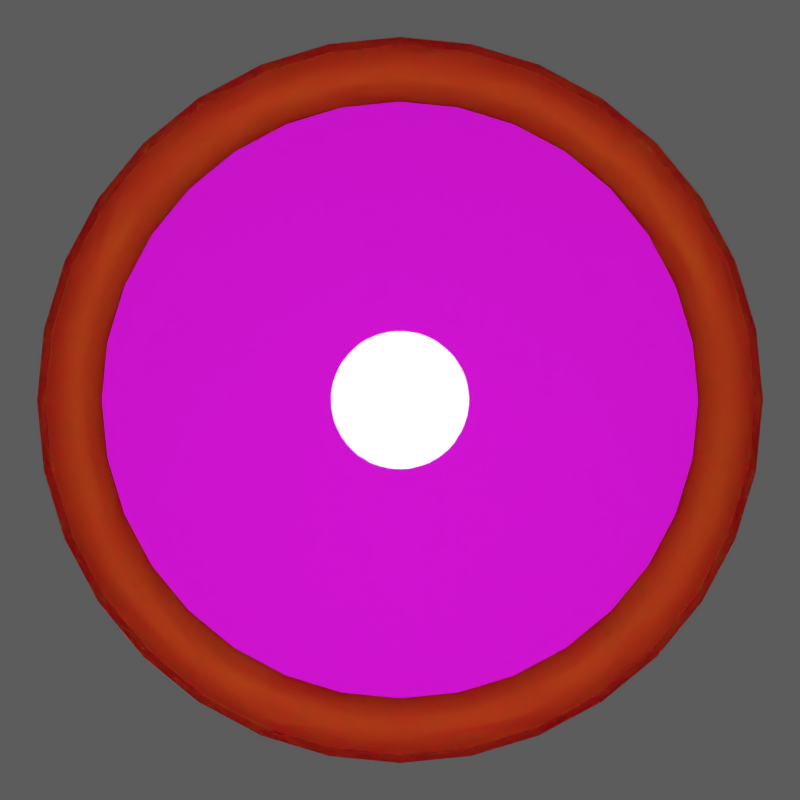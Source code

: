 # Source: emblem_texture_gen.blend  (saved by Blender 2.79.0; exported with 4.5.12 LTS)
import bpy
from mathutils import Matrix  # noqa: F401  (used for matrix-valued properties, if any)

bpy.ops.wm.read_factory_settings(use_empty=True)
scene = bpy.context.scene
scene.name = 'Scene'

# ---- collections
col_collection_1 = bpy.data.collections.new('Collection 1'); scene.collection.children.link(col_collection_1)

# ---- images (referenced by path relative to the original .blend; pixels are not part of the script)
import os
ASSET_DIR = os.environ.get("B2B_ASSET_DIR", "")  # directory of the original .blend (textures are referenced by path, not embedded)
HERE = os.path.dirname(os.path.abspath(__file__))  # packed textures are extracted next to this script under _unpacked/

def load_image(name, relpath, width, height, colorspace="sRGB"):
    """Load a texture the original file referenced (path relative to the .blend, or extracted next to this script)."""
    p = next((c for c in (os.path.join(HERE, relpath), os.path.join(ASSET_DIR, relpath)) if relpath and os.path.exists(c)), "")
    if p:
        img = bpy.data.images.load(p, check_existing=True)
        img.name = name
    else:  # same state as the original file: an image datablock whose file is absent (Cycles renders it pink)
        img = bpy.data.images.new(name, width, height)
        img.source = "FILE"
        img.filepath = "//" + (relpath or name)
    img.colorspace_settings.name = colorspace
    return img
img_tlaxcallan_jpg = load_image('Tlaxcallan.jpg', 'glifo Tlaxcallan.jpg', 1024, 1024, 'sRGB')

# ---- materials (node trees are filled in below, after node groups)
mat_emblem = bpy.data.materials.new('emblem')
mat_emblem.alpha_threshold = 0.0
mat_emblem.roughness = 0.5
mat_emblem.line_color = (0.0, 0.0, 0.0, 1.0)
mat_metal = bpy.data.materials.new('metal')
mat_metal.alpha_threshold = 0.0
mat_metal.roughness = 0.5

# ---- node groups
ng_auto_smooth = bpy.data.node_groups.new('Auto Smooth', 'GeometryNodeTree')
_s = ng_auto_smooth.interface.new_socket(name='Geometry', in_out='OUTPUT', socket_type='NodeSocketGeometry')
_s = ng_auto_smooth.interface.new_socket(name='Geometry', in_out='INPUT', socket_type='NodeSocketGeometry')
_s = ng_auto_smooth.interface.new_socket(name='Angle', in_out='INPUT', socket_type='NodeSocketFloat')
_s.subtype = 'ANGLE'
_s.min_value = 0.0
_s.max_value = 3.142
ng_auto_smooth.is_modifier = True
_N = ng_auto_smooth.nodes; _L = ng_auto_smooth.links
n0 = _N.new('NodeGroupOutput'); n0.name = 'Group Output'; n0.location = (480, -100)
n1 = _N.new('NodeGroupInput'); n1.name = 'Group Input'; n1.location = (-420, -300)
n2 = _N.new('NodeGroupInput'); n2.name = 'Group Input.001'; n2.location = (-60, -100)
n3 = _N.new('GeometryNodeSetShadeSmooth'); n3.name = 'Set Shade Smooth'; n3.location = (120, -100)
n3.domain = 'EDGE'
n4 = _N.new('GeometryNodeSetShadeSmooth'); n4.name = 'Set Shade Smooth.001'; n4.location = (300, -100)
n5 = _N.new('GeometryNodeInputMeshEdgeAngle'); n5.name = 'Edge Angle'; n5.location = (-420, -220)
n6 = _N.new('GeometryNodeInputEdgeSmooth'); n6.name = 'Is Edge Smooth'; n6.location = (-60, -160)
n7 = _N.new('GeometryNodeInputShadeSmooth'); n7.name = 'Is Face Smooth'; n7.location = (-240, -340)
n8 = _N.new('FunctionNodeBooleanMath'); n8.name = 'Boolean Math'; n8.location = (-60, -220)
n9 = _N.new('FunctionNodeCompare'); n9.name = 'Compare'; n9.location = (-240, -180)
n9.operation = 'LESS_EQUAL'
_L.new(n5.outputs[0], n9.inputs[0])
_L.new(n4.outputs[0], n0.inputs[0])
_L.new(n1.outputs[1], n9.inputs[1])
_L.new(n9.outputs[0], n8.inputs[0])
_L.new(n7.outputs[0], n8.inputs[1])
_L.new(n2.outputs[0], n3.inputs[0])
_L.new(n6.outputs[0], n3.inputs[1])
_L.new(n3.outputs[0], n4.inputs[0])
_L.new(n8.outputs[0], n3.inputs[2])
n0.is_active_output = True

# ---- material node trees
mat_emblem.use_nodes = True; mat_emblem.node_tree.nodes.clear()
_N = mat_emblem.node_tree.nodes; _L = mat_emblem.node_tree.links
n0 = _N.new('ShaderNodeOutputMaterial'); n0.name = 'Material Output'; n0.location = (300, 300)
n1 = _N.new('ShaderNodeBsdfPrincipled'); n1.name = 'Principled BSDF'; n1.location = (10, 300)
n1.width = 150
n1.distribution = 'GGX'
n1.subsurface_method = 'BURLEY'
n1.inputs[2].default_value = 0.0
n1.inputs[3].default_value = 1.45
n1.inputs[9].default_value = (1.0, 1.0, 1.0)
n2 = _N.new('ShaderNodeTexImage'); n2.name = 'Image Texture'; n2.location = (-433, 261)
n2.width = 140
n2.image = img_tlaxcallan_jpg
_L.new(n1.outputs[0], n0.inputs[0])
_L.new(n2.outputs[0], n1.inputs[0])
n0.is_active_output = True
mat_metal.use_nodes = True; mat_metal.node_tree.nodes.clear()
_N = mat_metal.node_tree.nodes; _L = mat_metal.node_tree.links
n0 = _N.new('ShaderNodeOutputMaterial'); n0.name = 'Material Output'; n0.location = (300, 300)
n1 = _N.new('ShaderNodeBsdfRefraction'); n1.name = 'Refraction BSDF'; n1.location = (10, 300)
n1.distribution = 'GGX'
n1.inputs[0].default_value = (0.8, 0.779, 0.1125, 1.0)
n1.inputs[1].default_value = 0.7418
n1.inputs[2].default_value = 0.65
_L.new(n1.outputs[0], n0.inputs[0])
n0.is_active_output = True

# ---- world
world_world = bpy.data.worlds.new('World'); scene.world = world_world
world_world.use_nodes = True; world_world.node_tree.nodes.clear()
_N = world_world.node_tree.nodes; _L = world_world.node_tree.links
n0 = _N.new('ShaderNodeOutputWorld'); n0.name = 'World Output'; n0.location = (300, 300)
n1 = _N.new('ShaderNodeAmbientOcclusion'); n1.name = 'Ambient Occlusion'; n1.location = (10, 300)
n1.samples = 1
n1.inputs[0].default_value = (0.1065, 0.1065, 0.1065, 1.0)
n1.inputs[1].default_value = 0.0
_L.new(n1.outputs[0], n0.inputs[0])
n0.is_active_output = True
world_world.color = (0.05088, 0.05088, 0.05088)
world_world.use_sun_shadow = False
world_world.sun_shadow_jitter_overblur = 0.0
world_world.cycles.sampling_method = 'MANUAL'
world_world.light_settings.ao_factor = 0.6627
world_world.light_settings.distance = 14.3

# ---- cameras
cam_camera_001 = bpy.data.cameras.new('Camera.001')
cam_camera_001.type = 'ORTHO'
cam_camera_001.clip_end = 100.0
cam_camera_001.lens = 35.0
cam_camera_001.sensor_width = 32.0
cam_camera_001.sensor_height = 18.0
cam_camera_001.ortho_scale = 14.4
cam_camera_001.display_size = 2.0
cam_camera_001.dof.focus_distance = 0.0

# ---- lights
light_area = bpy.data.lights.new('Area', 'AREA')
light_area.transmission_factor = 0.0
light_area.energy = 78.54
light_area.shadow_buffer_clip_start = 0.5
light_area.shadow_soft_size = 17.22
light_area.shadow_maximum_resolution = 0.006
light_area.use_absolute_resolution = True
light_area.size = 17.22
light_area.size_y = 0.1
light_hemi_002 = bpy.data.lights.new('Hemi.002', 'SUN')
light_hemi_002.transmission_factor = 0.0
light_hemi_002.angle = 0.1993
light_hemi_002.energy = 0.5
light_hemi_002.shadow_buffer_clip_start = 0.5
light_hemi_002.shadow_soft_size = 0.1
light_hemi_002.shadow_cascade_max_distance = 1000.0
light_hemi_001 = bpy.data.lights.new('Hemi.001', 'SUN')
light_hemi_001.transmission_factor = 0.0
light_hemi_001.angle = 0.1993
light_hemi_001.energy = 0.2
light_hemi_001.shadow_buffer_clip_start = 0.5
light_hemi_001.shadow_soft_size = 0.1
light_hemi_001.shadow_cascade_max_distance = 1000.0
light_hemi = bpy.data.lights.new('Hemi', 'SUN')
light_hemi.transmission_factor = 0.0
light_hemi.angle = 0.1993
light_hemi.energy = 1.0
light_hemi.shadow_buffer_clip_start = 0.5
light_hemi.shadow_soft_size = 0.1
light_hemi.shadow_cascade_max_distance = 1000.0

# ---- meshes
me_circle = bpy.data.meshes.new('Circle')
me_circle.from_pydata([(0.0, 6.534, 0.01831), (-1.275, 6.409, 0.01831), (-2.501, 6.037, 0.01831), (-3.63, 5.433, 0.01831), (-4.621, 4.621, 0.01831), (-5.433, 3.63, 0.01831), (-6.037, 2.501, 0.01831), (-6.409, 1.275, 0.01831), (-6.534, 4.933e-07, 0.01831), (-6.409, -1.275, 0.01831), (-6.037, -2.501, 0.01831), (-5.433, -3.63, 0.01831), (-4.621, -4.621, 0.01831), (-3.63, -5.433, 0.01831), (-2.501, -6.037, 0.01831), (-1.275, -6.409, 0.01831), (2.129e-06, -6.534, 0.01831), (1.275, -6.409, 0.01831), (2.501, -6.037, 0.01831), (3.63, -5.433, 0.01831), (4.621, -4.621, 0.01831), (5.433, -3.63, 0.01831), (6.037, -2.501, 0.01831), (6.409, -1.275, 0.01831), (6.534, 6.31e-06, 0.01831), (6.409, 1.275, 0.01831), (6.037, 2.501, 0.01831), (5.433, 3.63, 0.01831), (4.621, 4.621, 0.01831), (3.63, 5.433, 0.01831), (2.501, 6.037, 0.01831), (1.275, 6.409, 0.01831), (-1.383e-07, 5.37, 0.1972), (-1.048, 5.267, 0.1972), (-2.055, 4.961, 0.1972), (-2.983, 4.465, 0.1972), (-3.797, 3.797, 0.1972), (-4.465, 2.983, 0.1972), (-4.961, 2.055, 0.1972), (-5.267, 1.048, 0.1972), (-5.37, 7.373e-07, 0.1972), (-5.267, -1.048, 0.1972), (-4.961, -2.055, 0.1972), (-4.465, -2.983, 0.1972), (-3.797, -3.797, 0.1972), (-2.983, -4.465, 0.1972), (-2.055, -4.961, 0.1972), (-1.048, -5.267, 0.1972), (1.611e-06, -5.37, 0.1972), (1.048, -5.267, 0.1972), (2.055, -4.961, 0.1972), (2.983, -4.465, 0.1972), (3.797, -3.797, 0.1972), (4.465, -2.983, 0.1972), (4.961, -2.055, 0.1972), (5.267, -1.048, 0.1972), (5.37, 5.517e-06, 0.1972), (5.267, 1.048, 0.1972), (4.961, 2.055, 0.1972), (4.465, 2.983, 0.1972), (3.797, 3.797, 0.1972), (2.983, 4.465, 0.1972), (2.055, 4.961, 0.1972), (1.048, 5.267, 0.1972), (-2.439e-07, 4.271, 0.4645), (-0.8332, 4.189, 0.4645), (-1.634, 3.946, 0.4645), (-2.373, 3.551, 0.4645), (-3.02, 3.02, 0.4645), (-3.551, 2.373, 0.4645), (-3.946, 1.634, 0.4645), (-4.189, 0.8332, 0.4645), (-4.271, 9.899e-07, 0.4645), (-4.189, -0.8332, 0.4645), (-3.946, -1.634, 0.4645), (-3.551, -2.373, 0.4645), (-3.02, -3.02, 0.4645), (-2.373, -3.551, 0.4645), (-1.634, -3.946, 0.4645), (-0.8332, -4.189, 0.4645), (1.148e-06, -4.271, 0.4645), (0.8332, -4.189, 0.4645), (1.634, -3.946, 0.4645), (2.373, -3.551, 0.4645), (3.02, -3.02, 0.4645), (3.551, -2.373, 0.4645), (3.946, -1.634, 0.4645), (4.189, -0.8332, 0.4645), (4.271, 4.792e-06, 0.4645), (4.189, 0.8333, 0.4645), (3.946, 1.634, 0.4645), (3.551, 2.373, 0.4645), (3.02, 3.02, 0.4645), (2.373, 3.551, 0.4645), (1.634, 3.946, 0.4645), (0.8332, 4.189, 0.4645), (-4.486e-07, 2.826, 0.8094), (-0.5513, 2.771, 0.8094), (-1.081, 2.611, 0.8094), (-1.57, 2.349, 0.8094), (-1.998, 1.998, 0.8094), (-2.349, 1.57, 0.8094), (-2.611, 1.081, 0.8094), (-2.771, 0.5513, 0.8094), (-2.826, 1.339e-06, 0.8094), (-2.771, -0.5513, 0.8094), (-2.611, -1.081, 0.8094), (-2.349, -1.57, 0.8094), (-1.998, -1.998, 0.8094), (-1.57, -2.349, 0.8094), (-1.081, -2.611, 0.8094), (-0.5513, -2.771, 0.8094), (4.721e-07, -2.826, 0.8094), (0.5513, -2.771, 0.8094), (1.081, -2.611, 0.8094), (1.57, -2.349, 0.8094), (1.998, -1.998, 0.8094), (2.349, -1.57, 0.8094), (2.611, -1.081, 0.8094), (2.771, -0.5512, 0.8094), (2.826, 3.854e-06, 0.8094), (2.771, 0.5513, 0.8094), (2.611, 1.081, 0.8094), (2.349, 1.57, 0.8094), (1.998, 1.998, 0.8094), (1.57, 2.349, 0.8094), (1.081, 2.611, 0.8094), (0.5512, 2.771, 0.8094), (-5.554e-07, 1.43, 0.9606), (-0.2791, 1.403, 0.9606), (-0.5474, 1.322, 0.9606), (-0.7947, 1.189, 0.9606), (-1.011, 1.011, 0.9606), (-1.189, 0.7947, 0.9606), (-1.322, 0.5474, 0.9606), (-1.403, 0.2791, 0.9606), (-1.43, 1.648e-06, 0.9606), (-1.403, -0.2791, 0.9606), (-1.322, -0.5474, 0.9606), (-1.189, -0.7947, 0.9606), (-1.011, -1.011, 0.9606), (-0.7947, -1.189, 0.9606), (-0.5474, -1.321, 0.9606), (-0.2791, -1.403, 0.9606), (-8.933e-08, -1.43, 0.9606), (0.2791, -1.403, 0.9606), (0.5474, -1.321, 0.9606), (0.7947, -1.189, 0.9606), (1.011, -1.011, 0.9606), (1.189, -0.7947, 0.9606), (1.322, -0.5474, 0.9606), (1.403, -0.2791, 0.9606), (1.43, 2.921e-06, 0.9606), (1.403, 0.2791, 0.9606), (1.321, 0.5474, 0.9606), (1.189, 0.7947, 0.9606), (1.011, 1.011, 0.9606), (0.7947, 1.189, 0.9606), (0.5474, 1.322, 0.9606), (0.2791, 1.403, 0.9606), (-7.335e-07, 2.009e-06, 0.9606), (-1.232, 6.192, 0.2856), (-3.389e-08, 6.314, 0.2856), (-2.416, 5.833, 0.2856), (-3.508, 5.25, 0.2856), (-4.464, 4.464, 0.2856), (-5.25, 3.508, 0.2856), (-5.833, 2.416, 0.2856), (-6.192, 1.232, 0.2856), (-6.314, 5.504e-07, 0.2856), (-6.192, -1.232, 0.2856), (-5.833, -2.416, 0.2856), (-5.25, -3.508, 0.2856), (-4.464, -4.464, 0.2856), (-3.508, -5.25, 0.2856), (-2.416, -5.833, 0.2856), (-1.232, -6.192, 0.2856), (2.023e-06, -6.314, 0.2856), (1.232, -6.192, 0.2856), (2.416, -5.833, 0.2856), (3.508, -5.25, 0.2856), (4.464, -4.464, 0.2856), (5.25, -3.508, 0.2856), (5.833, -2.416, 0.2856), (6.192, -1.232, 0.2856), (6.314, 6.17e-06, 0.2856), (6.192, 1.232, 0.2856), (5.833, 2.416, 0.2856), (5.25, 3.508, 0.2856), (4.464, 4.464, 0.2856), (3.508, 5.25, 0.2856), (2.416, 5.833, 0.2856), (1.232, 6.192, 0.2856), (-1.15, 5.779, 0.4336), (-1.101, 5.536, 0.3866), (-1.093e-07, 5.645, 0.3866), (-8.056e-08, 5.892, 0.4336), (-2.255, 5.444, 0.4336), (-2.16, 5.215, 0.3866), (-3.274, 4.899, 0.4336), (-3.136, 4.694, 0.3866), (-4.166, 4.166, 0.4336), (-3.992, 3.992, 0.3866), (-4.899, 3.274, 0.4336), (-4.694, 3.136, 0.3866), (-5.444, 2.255, 0.4336), (-5.215, 2.16, 0.3866), (-5.779, 1.15, 0.4336), (-5.536, 1.101, 0.3866), (-5.892, 6.154e-07, 0.4336), (-5.645, 6.69e-07, 0.3866), (-5.779, -1.15, 0.4336), (-5.536, -1.101, 0.3866), (-5.444, -2.255, 0.4336), (-5.215, -2.16, 0.3866), (-4.899, -3.274, 0.4336), (-4.694, -3.136, 0.3866), (-4.166, -4.166, 0.4336), (-3.992, -3.992, 0.3866), (-3.274, -4.899, 0.4336), (-3.136, -4.694, 0.3866), (-2.255, -5.444, 0.4336), (-2.16, -5.215, 0.3866), (-1.15, -5.779, 0.4336), (-1.101, -5.536, 0.3866), (1.839e-06, -5.892, 0.4336), (1.73e-06, -5.645, 0.3866), (1.15, -5.779, 0.4336), (1.101, -5.536, 0.3866), (2.255, -5.444, 0.4336), (2.16, -5.215, 0.3866), (3.274, -4.899, 0.4336), (3.136, -4.694, 0.3866), (4.166, -4.166, 0.4336), (3.992, -3.992, 0.3866), (4.899, -3.274, 0.4336), (4.694, -3.136, 0.3866), (5.444, -2.255, 0.4336), (5.215, -2.16, 0.3866), (5.779, -1.15, 0.4336), (5.536, -1.101, 0.3866), (5.892, 5.86e-06, 0.4336), (5.645, 5.694e-06, 0.3866), (5.779, 1.15, 0.4336), (5.536, 1.101, 0.3866), (5.444, 2.255, 0.4336), (5.215, 2.16, 0.3866), (4.899, 3.274, 0.4336), (4.694, 3.136, 0.3866), (4.166, 4.166, 0.4336), (3.992, 3.992, 0.3866), (3.274, 4.899, 0.4336), (3.136, 4.694, 0.3866), (2.255, 5.444, 0.4336), (2.16, 5.215, 0.3866), (1.15, 5.779, 0.4336), (1.101, 5.536, 0.3866), (-1.113, 5.596, 0.01831), (-1.138e-07, 5.706, 0.01831), (-2.184, 5.272, 0.01831), (-3.17, 4.744, 0.01831), (-4.035, 4.035, 0.01831), (-4.744, 3.17, 0.01831), (-5.272, 2.184, 0.01831), (-5.596, 1.113, 0.01831), (-5.706, 7.028e-07, 0.01831), (-5.596, -1.113, 0.01831), (-5.272, -2.184, 0.01831), (-4.744, -3.17, 0.01831), (-4.035, -4.035, 0.01831), (-3.17, -4.744, 0.01831), (-2.184, -5.272, 0.01831), (-1.113, -5.596, 0.01831), (1.745e-06, -5.706, 0.01831), (1.113, -5.596, 0.01831), (2.184, -5.272, 0.01831), (3.17, -4.744, 0.01831), (4.035, -4.035, 0.01831), (4.744, -3.17, 0.01831), (5.272, -2.184, 0.01831), (5.596, -1.113, 0.01831), (5.706, 5.782e-06, 0.01831), (5.596, 1.113, 0.01831), (5.272, 2.184, 0.01831), (4.744, 3.17, 0.01831), (4.035, 4.035, 0.01831), (3.17, 4.744, 0.01831), (2.184, 5.272, 0.01831), (1.113, 5.596, 0.01831), (-0.9426, 4.739, 0.01831), (-1.689e-07, 4.832, 0.01831), (-1.849, 4.464, 0.01831), (-2.684, 4.017, 0.01831), (-3.416, 3.416, 0.01831), (-4.017, 2.684, 0.01831), (-4.464, 1.849, 0.01831), (-4.739, 0.9426, 0.01831), (-4.832, 8.966e-07, 0.01831), (-4.739, -0.9426, 0.01831), (-4.464, -1.849, 0.01831), (-4.017, -2.684, 0.01831), (-3.416, -3.416, 0.01831), (-2.684, -4.017, 0.01831), (-1.849, -4.464, 0.01831), (-0.9426, -4.739, 0.01831), (1.405e-06, -4.832, 0.01831), (0.9426, -4.739, 0.01831), (1.849, -4.464, 0.01831), (2.684, -4.017, 0.01831), (3.416, -3.416, 0.01831), (4.017, -2.684, 0.01831), (4.464, -1.849, 0.01831), (4.739, -0.9426, 0.01831), (4.832, 5.197e-06, 0.01831), (4.739, 0.9426, 0.01831), (4.464, 1.849, 0.01831), (4.017, 2.684, 0.01831), (3.416, 3.416, 0.01831), (2.684, 4.017, 0.01831), (1.849, 4.464, 0.01831), (0.9426, 4.739, 0.01831), (-0.753, 3.785, 0.01831), (-2.563e-07, 3.86, 0.01831), (-1.477, 3.566, 0.01831), (-2.144, 3.209, 0.01831), (-2.729, 2.729, 0.01831), (-3.209, 2.144, 0.01831), (-3.566, 1.477, 0.01831), (-3.785, 0.753, 0.01831), (-3.86, 1.112e-06, 0.01831), (-3.785, -0.753, 0.01831), (-3.566, -1.477, 0.01831), (-3.209, -2.144, 0.01831), (-2.729, -2.729, 0.01831), (-2.144, -3.209, 0.01831), (-1.477, -3.566, 0.01831), (-0.753, -3.785, 0.01831), (1.001e-06, -3.86, 0.01831), (0.753, -3.785, 0.01831), (1.477, -3.566, 0.01831), (2.144, -3.209, 0.01831), (2.729, -2.729, 0.01831), (3.209, -2.144, 0.01831), (3.566, -1.477, 0.01831), (3.785, -0.753, 0.01831), (3.86, 4.547e-06, 0.01831), (3.785, 0.753, 0.01831), (3.566, 1.477, 0.01831), (3.209, 2.144, 0.01831), (2.729, 2.729, 0.01831), (2.144, 3.209, 0.01831), (1.477, 3.566, 0.01831), (0.753, 3.785, 0.01831), (-0.5587, 2.809, 0.01831), (-3.963e-07, 2.864, 0.01831), (-1.096, 2.646, 0.01831), (-1.591, 2.381, 0.01831), (-2.025, 2.025, 0.01831), (-2.381, 1.591, 0.01831), (-2.646, 1.096, 0.01831), (-2.809, 0.5587, 0.01831), (-2.864, 1.365e-06, 0.01831), (-2.809, -0.5587, 0.01831), (-2.646, -1.096, 0.01831), (-2.381, -1.591, 0.01831), (-2.025, -2.025, 0.01831), (-1.591, -2.381, 0.01831), (-1.096, -2.646, 0.01831), (-0.5587, -2.809, 0.01831), (5.368e-07, -2.864, 0.01831), (0.5587, -2.809, 0.01831), (1.096, -2.646, 0.01831), (1.591, -2.381, 0.01831), (2.025, -2.025, 0.01831), (2.381, -1.591, 0.01831), (2.646, -1.096, 0.01831), (2.809, -0.5587, 0.01831), (2.864, 3.914e-06, 0.01831), (2.809, 0.5587, 0.01831), (2.646, 1.096, 0.01831), (2.381, 1.591, 0.01831), (2.025, 2.025, 0.01831), (1.591, 2.381, 0.01831), (1.096, 2.646, 0.01831), (0.5587, 2.809, 0.01831), (-0.3338, 1.678, 0.01831), (-5.052e-07, 1.711, 0.01831), (-0.6548, 1.581, 0.01831), (-0.9507, 1.423, 0.01831), (-1.21, 1.21, 0.01831), (-1.423, 0.9507, 0.01831), (-1.581, 0.6548, 0.01831), (-1.678, 0.3338, 0.01831), (-1.711, 1.658e-06, 0.01831), (-1.678, -0.3338, 0.01831), (-1.581, -0.6548, 0.01831), (-1.423, -0.9507, 0.01831), (-1.21, -1.21, 0.01831), (-0.9507, -1.423, 0.01831), (-0.6548, -1.581, 0.01831), (-0.3338, -1.678, 0.01831), (5.237e-08, -1.711, 0.01831), (0.3338, -1.678, 0.01831), (0.6548, -1.581, 0.01831), (0.9507, -1.423, 0.01831), (1.21, -1.21, 0.01831), (1.423, -0.9507, 0.01831), (1.581, -0.6548, 0.01831), (1.678, -0.3338, 0.01831), (1.711, 3.181e-06, 0.01831), (1.678, 0.3338, 0.01831), (1.581, 0.6548, 0.01831), (1.423, 0.9507, 0.01831), (1.21, 1.21, 0.01831), (0.9507, 1.423, 0.01831), (0.6548, 1.581, 0.01831), (0.3338, 1.678, 0.01831), (-0.1768, 0.8887, 0.01831), (-6.097e-07, 0.9061, 0.01831), (-0.3468, 0.8371, 0.01831), (-0.5034, 0.7534, 0.01831), (-0.6407, 0.6407, 0.01831), (-0.7534, 0.5034, 0.01831), (-0.8371, 0.3468, 0.01831), (-0.8887, 0.1768, 0.01831), (-0.9061, 1.881e-06, 0.01831), (-0.8887, -0.1768, 0.01831), (-0.8371, -0.3468, 0.01831), (-0.7534, -0.5034, 0.01831), (-0.6407, -0.6407, 0.01831), (-0.5034, -0.7534, 0.01831), (-0.3468, -0.8371, 0.01831), (-0.1768, -0.8887, 0.01831), (-3.145e-07, -0.9061, 0.01831), (0.1768, -0.8887, 0.01831), (0.3468, -0.8371, 0.01831), (0.5034, -0.7534, 0.01831), (0.6407, -0.6407, 0.01831), (0.7534, -0.5034, 0.01831), (0.8371, -0.3468, 0.01831), (0.8887, -0.1768, 0.01831), (0.9061, 2.687e-06, 0.01831), (0.8887, 0.1768, 0.01831), (0.8371, 0.3468, 0.01831), (0.7534, 0.5034, 0.01831), (0.6407, 0.6407, 0.01831), (0.5034, 0.7534, 0.01831), (0.3468, 0.8371, 0.01831), (0.1768, 0.8887, 0.01831), (-0.0734, 0.369, 0.01831), (-6.341e-07, 0.3763, 0.01831), (-0.144, 0.3476, 0.01831), (-0.209, 0.3128, 0.01831), (-0.2661, 0.2661, 0.01831), (-0.3128, 0.209, 0.01831), (-0.3476, 0.144, 0.01831), (-0.369, 0.07341, 0.01831), (-0.3763, 2.016e-06, 0.01831), (-0.369, -0.0734, 0.01831), (-0.3476, -0.144, 0.01831), (-0.3128, -0.209, 0.01831), (-0.2661, -0.266, 0.01831), (-0.209, -0.3128, 0.01831), (-0.144, -0.3476, 0.01831), (-0.0734, -0.369, 0.01831), (-5.115e-07, -0.3763, 0.01831), (0.0734, -0.369, 0.01831), (0.144, -0.3476, 0.01831), (0.209, -0.3128, 0.01831), (0.2661, -0.266, 0.01831), (0.3128, -0.209, 0.01831), (0.3476, -0.144, 0.01831), (0.369, -0.0734, 0.01831), (0.3763, 2.351e-06, 0.01831), (0.369, 0.07341, 0.01831), (0.3476, 0.144, 0.01831), (0.3128, 0.209, 0.01831), (0.2661, 0.2661, 0.01831), (0.209, 0.3128, 0.01831), (0.144, 0.3476, 0.01831), (0.0734, 0.369, 0.01831)], [], [(191, 253, 251, 190), (8, 9, 170, 169), (164, 199, 197, 163), (190, 251, 249, 189), (7, 8, 169, 168), (163, 197, 193, 161), (189, 249, 247, 188), (6, 7, 168, 167), (161, 193, 196, 162), (188, 247, 245, 187), (5, 6, 167, 166), (31, 0, 162, 192), (187, 245, 243, 186), (4, 5, 166, 165), (30, 31, 192, 191), (186, 243, 241, 185), (3, 4, 165, 164), (29, 30, 191, 190), (185, 241, 239, 184), (2, 3, 164, 163), (28, 29, 190, 189), (184, 239, 237, 183), (1, 2, 163, 161), (27, 28, 189, 188), (183, 237, 235, 182), (0, 1, 161, 162), (26, 27, 188, 187), (182, 235, 233, 181), (25, 26, 187, 186), (181, 233, 231, 180), (24, 25, 186, 185), (180, 231, 229, 179), (57, 58, 90, 89), (44, 45, 77, 76), (58, 59, 91, 90), (45, 46, 78, 77), (32, 33, 65, 64), (59, 60, 92, 91), (46, 47, 79, 78), (33, 34, 66, 65), (60, 61, 93, 92), (47, 48, 80, 79), (34, 35, 67, 66), (61, 62, 94, 93), (48, 49, 81, 80), (35, 36, 68, 67), (62, 63, 95, 94), (49, 50, 82, 81), (36, 37, 69, 68), (63, 32, 64, 95), (50, 51, 83, 82), (37, 38, 70, 69), (51, 52, 84, 83), (38, 39, 71, 70), (52, 53, 85, 84), (39, 40, 72, 71), (53, 54, 86, 85), (40, 41, 73, 72), (54, 55, 87, 86), (41, 42, 74, 73), (55, 56, 88, 87), (42, 43, 75, 74), (56, 57, 89, 88), (43, 44, 76, 75), (65, 66, 98, 97), (92, 93, 125, 124), (79, 80, 112, 111), (66, 67, 99, 98), (93, 94, 126, 125), (80, 81, 113, 112), (67, 68, 100, 99), (94, 95, 127, 126), (81, 82, 114, 113), (68, 69, 101, 100), (95, 64, 96, 127), (82, 83, 115, 114), (69, 70, 102, 101), (83, 84, 116, 115), (70, 71, 103, 102), (84, 85, 117, 116), (71, 72, 104, 103), (85, 86, 118, 117), (72, 73, 105, 104), (86, 87, 119, 118), (73, 74, 106, 105), (87, 88, 120, 119), (74, 75, 107, 106), (88, 89, 121, 120), (75, 76, 108, 107), (89, 90, 122, 121), (76, 77, 109, 108), (90, 91, 123, 122), (77, 78, 110, 109), (64, 65, 97, 96), (91, 92, 124, 123), (78, 79, 111, 110), (100, 101, 133, 132), (127, 96, 128, 159), (114, 115, 147, 146), (101, 102, 134, 133), (115, 116, 148, 147), (102, 103, 135, 134), (116, 117, 149, 148), (103, 104, 136, 135), (117, 118, 150, 149), (104, 105, 137, 136), (118, 119, 151, 150), (105, 106, 138, 137), (119, 120, 152, 151), (106, 107, 139, 138), (120, 121, 153, 152), (107, 108, 140, 139), (121, 122, 154, 153), (108, 109, 141, 140), (122, 123, 155, 154), (109, 110, 142, 141), (96, 97, 129, 128), (123, 124, 156, 155), (110, 111, 143, 142), (97, 98, 130, 129), (124, 125, 157, 156), (111, 112, 144, 143), (98, 99, 131, 130), (125, 126, 158, 157), (112, 113, 145, 144), (99, 100, 132, 131), (126, 127, 159, 158), (113, 114, 146, 145), (135, 136, 160), (149, 150, 160), (136, 137, 160), (150, 151, 160), (137, 138, 160), (151, 152, 160), (138, 139, 160), (152, 153, 160), (139, 140, 160), (153, 154, 160), (140, 141, 160), (154, 155, 160), (141, 142, 160), (128, 129, 160), (155, 156, 160), (142, 143, 160), (129, 130, 160), (156, 157, 160), (143, 144, 160), (130, 131, 160), (157, 158, 160), (144, 145, 160), (131, 132, 160), (158, 159, 160), (145, 146, 160), (132, 133, 160), (159, 128, 160), (146, 147, 160), (133, 134, 160), (147, 148, 160), (134, 135, 160), (148, 149, 160), (51, 50, 230, 232), (38, 37, 204, 206), (35, 34, 198, 200), (52, 51, 232, 234), (39, 38, 206, 208), (53, 52, 234, 236), (40, 39, 208, 210), (54, 53, 236, 238), (41, 40, 210, 212), (55, 54, 238, 240), (42, 41, 212, 214), (56, 55, 240, 242), (43, 42, 214, 216), (57, 56, 242, 244), (44, 43, 216, 218), (58, 57, 244, 246), (45, 44, 218, 220), (59, 58, 246, 248), (46, 45, 220, 222), (60, 59, 248, 250), (47, 46, 222, 224), (34, 33, 194, 198), (61, 60, 250, 252), (48, 47, 224, 226), (32, 63, 256, 195), (62, 61, 252, 254), (49, 48, 226, 228), (36, 35, 200, 202), (63, 62, 254, 256), (50, 49, 228, 230), (37, 36, 202, 204), (165, 201, 199, 164), (9, 10, 171, 170), (192, 255, 253, 191), (166, 203, 201, 165), (10, 11, 172, 171), (162, 196, 255, 192), (167, 205, 203, 166), (11, 12, 173, 172), (168, 207, 205, 167), (12, 13, 174, 173), (169, 209, 207, 168), (13, 14, 175, 174), (170, 211, 209, 169), (14, 15, 176, 175), (171, 213, 211, 170), (15, 16, 177, 176), (172, 215, 213, 171), (16, 17, 178, 177), (173, 217, 215, 172), (17, 18, 179, 178), (174, 219, 217, 173), (18, 19, 180, 179), (175, 221, 219, 174), (19, 20, 181, 180), (176, 223, 221, 175), (20, 21, 182, 181), (177, 225, 223, 176), (21, 22, 183, 182), (178, 227, 225, 177), (22, 23, 184, 183), (179, 229, 227, 178), (23, 24, 185, 184), (194, 195, 196, 193), (198, 194, 193, 197), (200, 198, 197, 199), (202, 200, 199, 201), (204, 202, 201, 203), (206, 204, 203, 205), (208, 206, 205, 207), (210, 208, 207, 209), (212, 210, 209, 211), (214, 212, 211, 213), (216, 214, 213, 215), (218, 216, 215, 217), (220, 218, 217, 219), (222, 220, 219, 221), (224, 222, 221, 223), (226, 224, 223, 225), (228, 226, 225, 227), (230, 228, 227, 229), (232, 230, 229, 231), (234, 232, 231, 233), (236, 234, 233, 235), (238, 236, 235, 237), (240, 238, 237, 239), (242, 240, 239, 241), (244, 242, 241, 243), (246, 244, 243, 245), (248, 246, 245, 247), (250, 248, 247, 249), (252, 250, 249, 251), (254, 252, 251, 253), (256, 254, 253, 255), (195, 256, 255, 196), (33, 32, 195, 194), (2, 1, 257, 259), (283, 282, 314, 315), (29, 28, 285, 286), (16, 15, 272, 273), (3, 2, 259, 260), (30, 29, 286, 287), (17, 16, 273, 274), (4, 3, 260, 261), (31, 30, 287, 288), (18, 17, 274, 275), (5, 4, 261, 262), (0, 31, 288, 258), (19, 18, 275, 276), (6, 5, 262, 263), (20, 19, 276, 277), (7, 6, 263, 264), (21, 20, 277, 278), (8, 7, 264, 265), (22, 21, 278, 279), (9, 8, 265, 266), (23, 22, 279, 280), (10, 9, 266, 267), (24, 23, 280, 281), (11, 10, 267, 268), (25, 24, 281, 282), (12, 11, 268, 269), (26, 25, 282, 283), (13, 12, 269, 270), (27, 26, 283, 284), (14, 13, 270, 271), (1, 0, 258, 257), (28, 27, 284, 285), (15, 14, 271, 272), (318, 317, 349, 350), (270, 269, 301, 302), (284, 283, 315, 316), (271, 270, 302, 303), (257, 258, 290, 289), (285, 284, 316, 317), (272, 271, 303, 304), (259, 257, 289, 291), (286, 285, 317, 318), (273, 272, 304, 305), (260, 259, 291, 292), (287, 286, 318, 319), (274, 273, 305, 306), (261, 260, 292, 293), (288, 287, 319, 320), (275, 274, 306, 307), (262, 261, 293, 294), (258, 288, 320, 290), (276, 275, 307, 308), (263, 262, 294, 295), (277, 276, 308, 309), (264, 263, 295, 296), (278, 277, 309, 310), (265, 264, 296, 297), (279, 278, 310, 311), (266, 265, 297, 298), (280, 279, 311, 312), (267, 266, 298, 299), (281, 280, 312, 313), (268, 267, 299, 300), (282, 281, 313, 314), (269, 268, 300, 301), (322, 352, 384, 354), (305, 304, 336, 337), (292, 291, 323, 324), (319, 318, 350, 351), (306, 305, 337, 338), (293, 292, 324, 325), (320, 319, 351, 352), (307, 306, 338, 339), (294, 293, 325, 326), (290, 320, 352, 322), (308, 307, 339, 340), (295, 294, 326, 327), (309, 308, 340, 341), (296, 295, 327, 328), (310, 309, 341, 342), (297, 296, 328, 329), (311, 310, 342, 343), (298, 297, 329, 330), (312, 311, 343, 344), (299, 298, 330, 331), (313, 312, 344, 345), (300, 299, 331, 332), (314, 313, 345, 346), (301, 300, 332, 333), (315, 314, 346, 347), (302, 301, 333, 334), (316, 315, 347, 348), (303, 302, 334, 335), (289, 290, 322, 321), (317, 316, 348, 349), (304, 303, 335, 336), (291, 289, 321, 323), (375, 374, 406, 407), (340, 339, 371, 372), (327, 326, 358, 359), (341, 340, 372, 373), (328, 327, 359, 360), (342, 341, 373, 374), (329, 328, 360, 361), (343, 342, 374, 375), (330, 329, 361, 362), (344, 343, 375, 376), (331, 330, 362, 363), (345, 344, 376, 377), (332, 331, 363, 364), (346, 345, 377, 378), (333, 332, 364, 365), (347, 346, 378, 379), (334, 333, 365, 366), (348, 347, 379, 380), (335, 334, 366, 367), (321, 322, 354, 353), (349, 348, 380, 381), (336, 335, 367, 368), (323, 321, 353, 355), (350, 349, 381, 382), (337, 336, 368, 369), (324, 323, 355, 356), (351, 350, 382, 383), (338, 337, 369, 370), (325, 324, 356, 357), (352, 351, 383, 384), (339, 338, 370, 371), (326, 325, 357, 358), (410, 409, 441, 442), (362, 361, 393, 394), (376, 375, 407, 408), (363, 362, 394, 395), (377, 376, 408, 409), (364, 363, 395, 396), (378, 377, 409, 410), (365, 364, 396, 397), (379, 378, 410, 411), (366, 365, 397, 398), (380, 379, 411, 412), (367, 366, 398, 399), (353, 354, 386, 385), (381, 380, 412, 413), (368, 367, 399, 400), (355, 353, 385, 387), (382, 381, 413, 414), (369, 368, 400, 401), (356, 355, 387, 388), (383, 382, 414, 415), (370, 369, 401, 402), (357, 356, 388, 389), (384, 383, 415, 416), (371, 370, 402, 403), (358, 357, 389, 390), (354, 384, 416, 386), (372, 371, 403, 404), (359, 358, 390, 391), (373, 372, 404, 405), (360, 359, 391, 392), (374, 373, 405, 406), (361, 360, 392, 393), (417, 418, 450, 449), (397, 396, 428, 429), (411, 410, 442, 443), (398, 397, 429, 430), (412, 411, 443, 444), (399, 398, 430, 431), (385, 386, 418, 417), (413, 412, 444, 445), (400, 399, 431, 432), (387, 385, 417, 419), (414, 413, 445, 446), (401, 400, 432, 433), (388, 387, 419, 420), (415, 414, 446, 447), (402, 401, 433, 434), (389, 388, 420, 421), (416, 415, 447, 448), (403, 402, 434, 435), (390, 389, 421, 422), (386, 416, 448, 418), (404, 403, 435, 436), (391, 390, 422, 423), (405, 404, 436, 437), (392, 391, 423, 424), (406, 405, 437, 438), (393, 392, 424, 425), (407, 406, 438, 439), (394, 393, 425, 426), (408, 407, 439, 440), (395, 394, 426, 427), (409, 408, 440, 441), (396, 395, 427, 428), (449, 450, 480, 479, 478, 477, 476, 475, 474, 473, 472, 471, 470, 469, 468, 467, 466, 465, 464, 463, 462, 461, 460, 459, 458, 457, 456, 455, 454, 453, 452, 451), (445, 444, 476, 477), (432, 431, 463, 464), (419, 417, 449, 451), (446, 445, 477, 478), (433, 432, 464, 465), (420, 419, 451, 452), (447, 446, 478, 479), (434, 433, 465, 466), (421, 420, 452, 453), (448, 447, 479, 480), (435, 434, 466, 467), (422, 421, 453, 454), (418, 448, 480, 450), (436, 435, 467, 468), (423, 422, 454, 455), (437, 436, 468, 469), (424, 423, 455, 456), (438, 437, 469, 470), (425, 424, 456, 457), (439, 438, 470, 471), (426, 425, 457, 458), (440, 439, 471, 472), (427, 426, 458, 459), (441, 440, 472, 473), (428, 427, 459, 460), (442, 441, 473, 474), (429, 428, 460, 461), (443, 442, 474, 475), (430, 429, 461, 462), (444, 443, 475, 476), (431, 430, 462, 463)])
me_circle.polygons.foreach_set('use_smooth', [True] * 481)
me_circle.polygons.foreach_set('material_index', [1, 1, 1, 1, 1, 1, 1, 1, 1, 1, 1, 1, 1, 1, 1, 1, 1, 1, 1, 1, 1, 1, 1, 1, 1, 1, 1, 1, 1, 1, 1, 1, 0, 0, 0, 0, 0, 0, 0, 0, 0, 0, 0, 0, 0, 0, 0, 0, 0, 0, 0, 0, 0, 0, 0, 0, 0, 0, 0, 0, 0, 0, 0, 0, 0, 0, 0, 0, 0, 0, 0, 0, 0, 0, 0, 0, 0, 0, 0, 0, 0, 0, 0, 0, 0, 0, 0, 0, 0, 0, 0, 0, 0, 0, 0, 0, 0, 0, 0, 0, 0, 0, 0, 0, 0, 0, 0, 0, 0, 0, 0, 0, 0, 0, 0, 0, 0, 0, 0, 0, 0, 0, 0, 0, 0, 0, 0, 0, 0, 0, 0, 0, 0, 0, 0, 0, 0, 0, 0, 0, 0, 0, 0, 0, 0, 0, 0, 0, 0, 0, 0, 0, 0, 0, 0, 0, 0, 0, 0, 0, 1, 1, 1, 1, 1, 1, 1, 1, 1, 1, 1, 1, 1, 1, 1, 1, 1, 1, 1, 1, 1, 1, 1, 1, 1, 1, 1, 1, 1, 1, 1, 1, 1, 1, 1, 1, 1, 1, 1, 1, 1, 1, 1, 1, 1, 1, 1, 1, 1, 1, 1, 1, 1, 1, 1, 1, 1, 1, 1, 1, 1, 1, 1, 1, 1, 1, 1, 1, 1, 1, 1, 1, 1, 1, 1, 1, 1, 1, 1, 1, 1, 1, 1, 1, 1, 1, 1, 1, 1, 1, 1, 1, 1, 1, 1, 1, 0, 0, 0, 0, 0, 0, 0, 0, 0, 0, 0, 0, 0, 0, 0, 0, 0, 0, 0, 0, 0, 0, 0, 0, 0, 0, 0, 0, 0, 0, 0, 0, 0, 0, 0, 0, 0, 0, 0, 0, 0, 0, 0, 0, 0, 0, 0, 0, 0, 0, 0, 0, 0, 0, 0, 0, 0, 0, 0, 0, 0, 0, 0, 0, 0, 0, 0, 0, 0, 0, 0, 0, 0, 0, 0, 0, 0, 0, 0, 0, 0, 0, 0, 0, 0, 0, 0, 0, 0, 0, 0, 0, 0, 0, 0, 0, 0, 0, 0, 0, 0, 0, 0, 0, 0, 0, 0, 0, 0, 0, 0, 0, 0, 0, 0, 0, 0, 0, 0, 0, 0, 0, 0, 0, 0, 0, 0, 0, 0, 0, 0, 0, 0, 0, 0, 0, 0, 0, 0, 0, 0, 0, 0, 0, 0, 0, 0, 0, 0, 0, 0, 0, 0, 0, 0, 0, 0, 0, 0, 0, 0, 0, 0, 0, 0, 0, 0, 0, 0, 0, 0, 0, 0, 0, 0, 0, 0, 0, 0, 0, 0, 0, 0, 0, 0, 0, 0, 0, 0, 0, 0, 0, 0, 0, 0, 0, 0, 0, 0, 0, 0, 0, 0, 0, 0, 0, 0, 0, 0, 0, 0, 0, 0, 0, 0, 0, 0, 0, 0, 0, 0, 0, 0, 0, 0])
_uv = me_circle.uv_layers.new(name='UVMap')
_uv.uv.foreach_set('vector', [0.6473, 0.8542, 0.6388, 0.837, 0.7015, 0.8087, 0.7138, 0.8242, 0.1088, 0.5536, 0.1164, 0.4891, 0.1226, 0.4902, 0.1152, 0.5536, 0.2862, 0.8242, 0.2985, 0.8087, 0.3612, 0.837, 0.3527, 0.8542, 0.7138, 0.8242, 0.7015, 0.8087, 0.7565, 0.7705, 0.7721, 0.7837, 0.1164, 0.6182, 0.1088, 0.5536, 0.1152, 0.5536, 0.1226, 0.6171, 0.3527, 0.8542, 0.3612, 0.837, 0.4292, 0.8545, 0.4249, 0.8728, 0.7721, 0.7837, 0.7565, 0.7705, 0.8016, 0.7241, 0.82, 0.7344, 0.1386, 0.6802, 0.1164, 0.6182, 0.1226, 0.6171, 0.1445, 0.6782, 0.4249, 0.8728, 0.4292, 0.8545, 0.5, 0.8604, 0.5, 0.879, 0.82, 0.7344, 0.8016, 0.7241, 0.8352, 0.671, 0.8555, 0.6782, 0.1748, 0.7374, 0.1386, 0.6802, 0.1445, 0.6782, 0.18, 0.7344, 0.5763, 0.878, 0.5, 0.8844, 0.5, 0.879, 0.5751, 0.8728, 0.8555, 0.6782, 0.8352, 0.671, 0.8558, 0.6135, 0.8774, 0.6171, 0.2234, 0.7875, 0.1748, 0.7374, 0.18, 0.7344, 0.2279, 0.7837, 0.6497, 0.8592, 0.5763, 0.878, 0.5751, 0.8728, 0.6473, 0.8542, 0.8774, 0.6171, 0.8558, 0.6135, 0.8628, 0.5536, 0.8848, 0.5536, 0.2827, 0.8286, 0.2234, 0.7875, 0.2279, 0.7837, 0.2862, 0.8242, 0.7173, 0.8286, 0.6497, 0.8592, 0.6473, 0.8542, 0.7138, 0.8242, 0.8848, 0.5536, 0.8628, 0.5536, 0.8558, 0.4938, 0.8774, 0.4902, 0.3503, 0.8592, 0.2827, 0.8286, 0.2862, 0.8242, 0.3527, 0.8542, 0.7766, 0.7875, 0.7173, 0.8286, 0.7138, 0.8242, 0.7721, 0.7837, 0.8774, 0.4902, 0.8558, 0.4938, 0.8352, 0.4363, 0.8555, 0.4291, 0.4237, 0.878, 0.3503, 0.8592, 0.3527, 0.8542, 0.4249, 0.8728, 0.8252, 0.7374, 0.7766, 0.7875, 0.7721, 0.7837, 0.82, 0.7344, 0.8555, 0.4291, 0.8352, 0.4363, 0.8016, 0.3832, 0.82, 0.3729, 0.5, 0.8844, 0.4237, 0.878, 0.4249, 0.8728, 0.5, 0.879, 0.8614, 0.6802, 0.8252, 0.7374, 0.82, 0.7344, 0.8555, 0.6782, 0.82, 0.3729, 0.8016, 0.3832, 0.7565, 0.3368, 0.7721, 0.3236, 0.8836, 0.6182, 0.8614, 0.6802, 0.8555, 0.6782, 0.8774, 0.6171, 0.7721, 0.3236, 0.7565, 0.3368, 0.7015, 0.2986, 0.7138, 0.2831, 0.8912, 0.5536, 0.8836, 0.6182, 0.8774, 0.6171, 0.8848, 0.5536, 0.7138, 0.2831, 0.7015, 0.2986, 0.6388, 0.2703, 0.6473, 0.2531, 0.8191, 0.6073, 0.8006, 0.6589, 0.7435, 0.6389, 0.7585, 0.5971, 0.27, 0.3591, 0.3193, 0.3249, 0.3536, 0.3684, 0.3137, 0.3961, 0.8006, 0.6589, 0.7705, 0.7065, 0.7191, 0.6774, 0.7435, 0.6389, 0.3193, 0.3249, 0.3755, 0.2995, 0.3992, 0.3478, 0.3536, 0.3684, 0.5, 0.8287, 0.4365, 0.8234, 0.4486, 0.7722, 0.5, 0.7765, 0.7705, 0.7065, 0.73, 0.7481, 0.6863, 0.7112, 0.7191, 0.6774, 0.3755, 0.2995, 0.4365, 0.2839, 0.4486, 0.3351, 0.3992, 0.3478, 0.4365, 0.8234, 0.3755, 0.8078, 0.3992, 0.7595, 0.4486, 0.7722, 0.73, 0.7481, 0.6807, 0.7824, 0.6464, 0.7389, 0.6863, 0.7112, 0.4365, 0.2839, 0.5, 0.2786, 0.5, 0.3308, 0.4486, 0.3351, 0.3755, 0.8078, 0.3193, 0.7824, 0.3536, 0.7389, 0.3992, 0.7595, 0.6807, 0.7824, 0.6245, 0.8078, 0.6008, 0.7595, 0.6464, 0.7389, 0.5, 0.2786, 0.5635, 0.2839, 0.5514, 0.3351, 0.5, 0.3308, 0.3193, 0.7824, 0.27, 0.7481, 0.3137, 0.7112, 0.3536, 0.7389, 0.6245, 0.8078, 0.5635, 0.8234, 0.5514, 0.7722, 0.6008, 0.7595, 0.5635, 0.2839, 0.6245, 0.2995, 0.6008, 0.3478, 0.5514, 0.3351, 0.27, 0.7481, 0.2295, 0.7065, 0.2809, 0.6774, 0.3137, 0.7112, 0.5635, 0.8234, 0.5, 0.8287, 0.5, 0.7765, 0.5514, 0.7722, 0.6245, 0.2995, 0.6807, 0.3249, 0.6464, 0.3684, 0.6008, 0.3478, 0.2295, 0.7065, 0.1994, 0.6589, 0.2565, 0.6389, 0.2809, 0.6774, 0.6807, 0.3249, 0.73, 0.3591, 0.6863, 0.3961, 0.6464, 0.3684, 0.1994, 0.6589, 0.1809, 0.6073, 0.2415, 0.5971, 0.2565, 0.6389, 0.73, 0.3591, 0.7705, 0.4008, 0.7191, 0.4299, 0.6863, 0.3961, 0.1809, 0.6073, 0.1747, 0.5536, 0.2365, 0.5536, 0.2415, 0.5971, 0.7705, 0.4008, 0.8006, 0.4484, 0.7435, 0.4684, 0.7191, 0.4299, 0.1747, 0.5536, 0.1809, 0.5, 0.2415, 0.5102, 0.2365, 0.5536, 0.8006, 0.4484, 0.8191, 0.5, 0.7585, 0.5102, 0.7435, 0.4684, 0.1809, 0.5, 0.1994, 0.4484, 0.2565, 0.4684, 0.2415, 0.5102, 0.8191, 0.5, 0.8253, 0.5536, 0.7635, 0.5536, 0.7585, 0.5102, 0.1994, 0.4484, 0.2295, 0.4008, 0.2809, 0.4299, 0.2565, 0.4684, 0.8253, 0.5536, 0.8191, 0.6073, 0.7585, 0.5971, 0.7635, 0.5536, 0.2295, 0.4008, 0.27, 0.3591, 0.3137, 0.3961, 0.2809, 0.4299, 0.4486, 0.7722, 0.3992, 0.7595, 0.4317, 0.6931, 0.4652, 0.7017, 0.6863, 0.7112, 0.6464, 0.7389, 0.5992, 0.6792, 0.6263, 0.6604, 0.4486, 0.3351, 0.5, 0.3308, 0.5, 0.4027, 0.4652, 0.4056, 0.3992, 0.7595, 0.3536, 0.7389, 0.4008, 0.6792, 0.4317, 0.6931, 0.6464, 0.7389, 0.6008, 0.7595, 0.5683, 0.6931, 0.5992, 0.6792, 0.5, 0.3308, 0.5514, 0.3351, 0.5348, 0.4056, 0.5, 0.4027, 0.3536, 0.7389, 0.3137, 0.7112, 0.3737, 0.6604, 0.4008, 0.6792, 0.6008, 0.7595, 0.5514, 0.7722, 0.5348, 0.7017, 0.5683, 0.6931, 0.5514, 0.3351, 0.6008, 0.3478, 0.5683, 0.4142, 0.5348, 0.4056, 0.3137, 0.7112, 0.2809, 0.6774, 0.3515, 0.6375, 0.3737, 0.6604, 0.5514, 0.7722, 0.5, 0.7765, 0.5, 0.7046, 0.5348, 0.7017, 0.6008, 0.3478, 0.6464, 0.3684, 0.5992, 0.4281, 0.5683, 0.4142, 0.2809, 0.6774, 0.2565, 0.6389, 0.335, 0.6114, 0.3515, 0.6375, 0.6464, 0.3684, 0.6863, 0.3961, 0.6263, 0.4469, 0.5992, 0.4281, 0.2565, 0.6389, 0.2415, 0.5971, 0.3249, 0.5831, 0.335, 0.6114, 0.6863, 0.3961, 0.7191, 0.4299, 0.6485, 0.4698, 0.6263, 0.4469, 0.2415, 0.5971, 0.2365, 0.5536, 0.3214, 0.5536, 0.3249, 0.5831, 0.7191, 0.4299, 0.7435, 0.4684, 0.665, 0.4959, 0.6485, 0.4698, 0.2365, 0.5536, 0.2415, 0.5102, 0.3249, 0.5242, 0.3214, 0.5536, 0.7435, 0.4684, 0.7585, 0.5102, 0.6751, 0.5242, 0.665, 0.4959, 0.2415, 0.5102, 0.2565, 0.4684, 0.335, 0.4959, 0.3249, 0.5242, 0.7585, 0.5102, 0.7635, 0.5536, 0.6786, 0.5536, 0.6751, 0.5242, 0.2565, 0.4684, 0.2809, 0.4299, 0.3515, 0.4698, 0.335, 0.4959, 0.7635, 0.5536, 0.7585, 0.5971, 0.6751, 0.5831, 0.6786, 0.5536, 0.2809, 0.4299, 0.3137, 0.3961, 0.3737, 0.4469, 0.3515, 0.4698, 0.7585, 0.5971, 0.7435, 0.6389, 0.665, 0.6114, 0.6751, 0.5831, 0.3137, 0.3961, 0.3536, 0.3684, 0.4008, 0.4281, 0.3737, 0.4469, 0.7435, 0.6389, 0.7191, 0.6774, 0.6485, 0.6375, 0.665, 0.6114, 0.3536, 0.3684, 0.3992, 0.3478, 0.4317, 0.4142, 0.4008, 0.4281, 0.5, 0.7765, 0.4486, 0.7722, 0.4652, 0.7017, 0.5, 0.7046, 0.7191, 0.6774, 0.6863, 0.7112, 0.6263, 0.6604, 0.6485, 0.6375, 0.3992, 0.3478, 0.4486, 0.3351, 0.4652, 0.4056, 0.4317, 0.4142, 0.3737, 0.6604, 0.3515, 0.6375, 0.424, 0.5966, 0.4354, 0.6083, 0.5348, 0.7017, 0.5, 0.7046, 0.5, 0.6309, 0.5178, 0.6294, 0.5683, 0.4142, 0.5992, 0.4281, 0.5508, 0.4894, 0.535, 0.4823, 0.3515, 0.6375, 0.335, 0.6114, 0.4156, 0.5832, 0.424, 0.5966, 0.5992, 0.4281, 0.6263, 0.4469, 0.5646, 0.499, 0.5508, 0.4894, 0.335, 0.6114, 0.3249, 0.5831, 0.4104, 0.5687, 0.4156, 0.5832, 0.6263, 0.4469, 0.6485, 0.4698, 0.576, 0.5107, 0.5646, 0.499, 0.3249, 0.5831, 0.3214, 0.5536, 0.4086, 0.5536, 0.4104, 0.5687, 0.6485, 0.4698, 0.665, 0.4959, 0.5844, 0.5241, 0.576, 0.5107, 0.3214, 0.5536, 0.3249, 0.5242, 0.4104, 0.5386, 0.4086, 0.5536, 0.665, 0.4959, 0.6751, 0.5242, 0.5896, 0.5386, 0.5844, 0.5241, 0.3249, 0.5242, 0.335, 0.4959, 0.4156, 0.5241, 0.4104, 0.5386, 0.6751, 0.5242, 0.6786, 0.5536, 0.5914, 0.5536, 0.5896, 0.5386, 0.335, 0.4959, 0.3515, 0.4698, 0.424, 0.5107, 0.4156, 0.5241, 0.6786, 0.5536, 0.6751, 0.5831, 0.5896, 0.5687, 0.5914, 0.5536, 0.3515, 0.4698, 0.3737, 0.4469, 0.4354, 0.499, 0.424, 0.5107, 0.6751, 0.5831, 0.665, 0.6114, 0.5844, 0.5832, 0.5896, 0.5687, 0.3737, 0.4469, 0.4008, 0.4281, 0.4492, 0.4894, 0.4354, 0.499, 0.665, 0.6114, 0.6485, 0.6375, 0.576, 0.5966, 0.5844, 0.5832, 0.4008, 0.4281, 0.4317, 0.4142, 0.465, 0.4823, 0.4492, 0.4894, 0.5, 0.7046, 0.4652, 0.7017, 0.4822, 0.6294, 0.5, 0.6309, 0.6485, 0.6375, 0.6263, 0.6604, 0.5646, 0.6083, 0.576, 0.5966, 0.4317, 0.4142, 0.4652, 0.4056, 0.4822, 0.4779, 0.465, 0.4823, 0.4652, 0.7017, 0.4317, 0.6931, 0.465, 0.625, 0.4822, 0.6294, 0.6263, 0.6604, 0.5992, 0.6792, 0.5508, 0.6179, 0.5646, 0.6083, 0.4652, 0.4056, 0.5, 0.4027, 0.5, 0.4764, 0.4822, 0.4779, 0.4317, 0.6931, 0.4008, 0.6792, 0.4492, 0.6179, 0.465, 0.625, 0.5992, 0.6792, 0.5683, 0.6931, 0.535, 0.625, 0.5508, 0.6179, 0.5, 0.4027, 0.5348, 0.4056, 0.5178, 0.4779, 0.5, 0.4764, 0.4008, 0.6792, 0.3737, 0.6604, 0.4354, 0.6083, 0.4492, 0.6179, 0.5683, 0.6931, 0.5348, 0.7017, 0.5178, 0.6294, 0.535, 0.625, 0.5348, 0.4056, 0.5683, 0.4142, 0.535, 0.4823, 0.5178, 0.4779, 0.4104, 0.5687, 0.4086, 0.5536, 0.5, 0.5536, 0.576, 0.5107, 0.5844, 0.5241, 0.5, 0.5536, 0.4086, 0.5536, 0.4104, 0.5386, 0.5, 0.5536, 0.5844, 0.5241, 0.5896, 0.5386, 0.5, 0.5536, 0.4104, 0.5386, 0.4156, 0.5241, 0.5, 0.5536, 0.5896, 0.5386, 0.5914, 0.5536, 0.5, 0.5536, 0.4156, 0.5241, 0.424, 0.5107, 0.5, 0.5536, 0.5914, 0.5536, 0.5896, 0.5687, 0.5, 0.5536, 0.424, 0.5107, 0.4354, 0.499, 0.5, 0.5536, 0.5896, 0.5687, 0.5844, 0.5832, 0.5, 0.5536, 0.4354, 0.499, 0.4492, 0.4894, 0.5, 0.5536, 0.5844, 0.5832, 0.576, 0.5966, 0.5, 0.5536, 0.4492, 0.4894, 0.465, 0.4823, 0.5, 0.5536, 0.5, 0.6309, 0.4822, 0.6294, 0.5, 0.5536, 0.576, 0.5966, 0.5646, 0.6083, 0.5, 0.5536, 0.465, 0.4823, 0.4822, 0.4779, 0.5, 0.5536, 0.4822, 0.6294, 0.465, 0.625, 0.5, 0.5536, 0.5646, 0.6083, 0.5508, 0.6179, 0.5, 0.5536, 0.4822, 0.4779, 0.5, 0.4764, 0.5, 0.5536, 0.465, 0.625, 0.4492, 0.6179, 0.5, 0.5536, 0.5508, 0.6179, 0.535, 0.625, 0.5, 0.5536, 0.5, 0.4764, 0.5178, 0.4779, 0.5, 0.5536, 0.4492, 0.6179, 0.4354, 0.6083, 0.5, 0.5536, 0.535, 0.625, 0.5178, 0.6294, 0.5, 0.5536, 0.5178, 0.4779, 0.535, 0.4823, 0.5, 0.5536, 0.4354, 0.6083, 0.424, 0.5966, 0.5, 0.5536, 0.5178, 0.6294, 0.5, 0.6309, 0.5, 0.5536, 0.535, 0.4823, 0.5508, 0.4894, 0.5, 0.5536, 0.424, 0.5966, 0.4156, 0.5832, 0.5, 0.5536, 0.5508, 0.4894, 0.5646, 0.499, 0.5, 0.5536, 0.4156, 0.5832, 0.4104, 0.5687, 0.5, 0.5536, 0.5646, 0.499, 0.576, 0.5107, 0.5, 0.5536, 0.6807, 0.3249, 0.6245, 0.2995, 0.6326, 0.283, 0.6925, 0.3101, 0.1994, 0.6589, 0.2295, 0.7065, 0.212, 0.7164, 0.1799, 0.6657, 0.3193, 0.7824, 0.3755, 0.8078, 0.3674, 0.8243, 0.3075, 0.7972, 0.73, 0.3591, 0.6807, 0.3249, 0.6925, 0.3101, 0.745, 0.3465, 0.1809, 0.6073, 0.1994, 0.6589, 0.1799, 0.6657, 0.1602, 0.6108, 0.7705, 0.4008, 0.73, 0.3591, 0.745, 0.3465, 0.788, 0.3909, 0.1747, 0.5536, 0.1809, 0.6073, 0.1602, 0.6108, 0.1536, 0.5536, 0.8006, 0.4484, 0.7705, 0.4008, 0.788, 0.3909, 0.8201, 0.4416, 0.1809, 0.5, 0.1747, 0.5536, 0.1536, 0.5536, 0.1602, 0.4965, 0.8191, 0.5, 0.8006, 0.4484, 0.8201, 0.4416, 0.8398, 0.4965, 0.1994, 0.4484, 0.1809, 0.5, 0.1602, 0.4965, 0.1799, 0.4416, 0.8253, 0.5536, 0.8191, 0.5, 0.8398, 0.4965, 0.8464, 0.5536, 0.2295, 0.4008, 0.1994, 0.4484, 0.1799, 0.4416, 0.212, 0.3909, 0.8191, 0.6073, 0.8253, 0.5536, 0.8464, 0.5536, 0.8398, 0.6108, 0.27, 0.3591, 0.2295, 0.4008, 0.212, 0.3909, 0.255, 0.3465, 0.8006, 0.6589, 0.8191, 0.6073, 0.8398, 0.6108, 0.8201, 0.6657, 0.3193, 0.3249, 0.27, 0.3591, 0.255, 0.3465, 0.3075, 0.3101, 0.7705, 0.7065, 0.8006, 0.6589, 0.8201, 0.6657, 0.788, 0.7164, 0.3755, 0.2995, 0.3193, 0.3249, 0.3075, 0.3101, 0.3674, 0.283, 0.73, 0.7481, 0.7705, 0.7065, 0.788, 0.7164, 0.745, 0.7608, 0.4365, 0.2839, 0.3755, 0.2995, 0.3674, 0.283, 0.4324, 0.2664, 0.3755, 0.8078, 0.4365, 0.8234, 0.4324, 0.8409, 0.3674, 0.8243, 0.6807, 0.7824, 0.73, 0.7481, 0.745, 0.7608, 0.6925, 0.7972, 0.5, 0.2786, 0.4365, 0.2839, 0.4324, 0.2664, 0.5, 0.2607, 0.5, 0.8287, 0.5635, 0.8234, 0.5676, 0.8409, 0.5, 0.8466, 0.6245, 0.8078, 0.6807, 0.7824, 0.6925, 0.7972, 0.6326, 0.8243, 0.5635, 0.2839, 0.5, 0.2786, 0.5, 0.2607, 0.5676, 0.2664, 0.27, 0.7481, 0.3193, 0.7824, 0.3075, 0.7972, 0.255, 0.7608, 0.5635, 0.8234, 0.6245, 0.8078, 0.6326, 0.8243, 0.5676, 0.8409, 0.6245, 0.2995, 0.5635, 0.2839, 0.5676, 0.2664, 0.6326, 0.283, 0.2295, 0.7065, 0.27, 0.7481, 0.255, 0.7608, 0.212, 0.7164, 0.2279, 0.7837, 0.2435, 0.7705, 0.2985, 0.8087, 0.2862, 0.8242, 0.1164, 0.4891, 0.1386, 0.4271, 0.1445, 0.4291, 0.1226, 0.4902, 0.5751, 0.8728, 0.5708, 0.8545, 0.6388, 0.837, 0.6473, 0.8542, 0.18, 0.7344, 0.1984, 0.7241, 0.2435, 0.7705, 0.2279, 0.7837, 0.1386, 0.4271, 0.1748, 0.3699, 0.18, 0.3729, 0.1445, 0.4291, 0.5, 0.879, 0.5, 0.8604, 0.5708, 0.8545, 0.5751, 0.8728, 0.1445, 0.6782, 0.1648, 0.671, 0.1984, 0.7241, 0.18, 0.7344, 0.1748, 0.3699, 0.2234, 0.3198, 0.2279, 0.3236, 0.18, 0.3729, 0.1226, 0.6171, 0.1442, 0.6135, 0.1648, 0.671, 0.1445, 0.6782, 0.2234, 0.3198, 0.2827, 0.2787, 0.2862, 0.2831, 0.2279, 0.3236, 0.1152, 0.5536, 0.1372, 0.5536, 0.1442, 0.6135, 0.1226, 0.6171, 0.2827, 0.2787, 0.3503, 0.2481, 0.3527, 0.2531, 0.2862, 0.2831, 0.1226, 0.4902, 0.1442, 0.4938, 0.1372, 0.5536, 0.1152, 0.5536, 0.3503, 0.2481, 0.4237, 0.2293, 0.4249, 0.2345, 0.3527, 0.2531, 0.1445, 0.4291, 0.1648, 0.4363, 0.1442, 0.4938, 0.1226, 0.4902, 0.4237, 0.2293, 0.5, 0.2229, 0.5, 0.2283, 0.4249, 0.2345, 0.18, 0.3729, 0.1984, 0.3832, 0.1648, 0.4363, 0.1445, 0.4291, 0.5, 0.2229, 0.5763, 0.2293, 0.5751, 0.2345, 0.5, 0.2283, 0.2279, 0.3236, 0.2435, 0.3368, 0.1984, 0.3832, 0.18, 0.3729, 0.5763, 0.2293, 0.6497, 0.2481, 0.6473, 0.2531, 0.5751, 0.2345, 0.2862, 0.2831, 0.2985, 0.2986, 0.2435, 0.3368, 0.2279, 0.3236, 0.6497, 0.2481, 0.7173, 0.2787, 0.7138, 0.2831, 0.6473, 0.2531, 0.3527, 0.2531, 0.3612, 0.2703, 0.2985, 0.2986, 0.2862, 0.2831, 0.7173, 0.2787, 0.7766, 0.3198, 0.7721, 0.3236, 0.7138, 0.2831, 0.4249, 0.2345, 0.4292, 0.2528, 0.3612, 0.2703, 0.3527, 0.2531, 0.7766, 0.3198, 0.8252, 0.3699, 0.82, 0.3729, 0.7721, 0.3236, 0.5, 0.2283, 0.5, 0.2469, 0.4292, 0.2528, 0.4249, 0.2345, 0.8252, 0.3699, 0.8614, 0.4271, 0.8555, 0.4291, 0.82, 0.3729, 0.5751, 0.2345, 0.5708, 0.2528, 0.5, 0.2469, 0.5, 0.2283, 0.8614, 0.4271, 0.8836, 0.4891, 0.8774, 0.4902, 0.8555, 0.4291, 0.6473, 0.2531, 0.6388, 0.2703, 0.5708, 0.2528, 0.5751, 0.2345, 0.8836, 0.4891, 0.8912, 0.5536, 0.8848, 0.5536, 0.8774, 0.4902, 0.4324, 0.8409, 0.5, 0.8466, 0.5, 0.8604, 0.4292, 0.8545, 0.3674, 0.8243, 0.4324, 0.8409, 0.4292, 0.8545, 0.3612, 0.837, 0.3075, 0.7972, 0.3674, 0.8243, 0.3612, 0.837, 0.2985, 0.8087, 0.255, 0.7608, 0.3075, 0.7972, 0.2985, 0.8087, 0.2435, 0.7705, 0.212, 0.7164, 0.255, 0.7608, 0.2435, 0.7705, 0.1984, 0.7241, 0.1799, 0.6657, 0.212, 0.7164, 0.1984, 0.7241, 0.1648, 0.671, 0.1602, 0.6108, 0.1799, 0.6657, 0.1648, 0.671, 0.1442, 0.6135, 0.1536, 0.5536, 0.1602, 0.6108, 0.1442, 0.6135, 0.1372, 0.5536, 0.1602, 0.4965, 0.1536, 0.5536, 0.1372, 0.5536, 0.1442, 0.4938, 0.1799, 0.4416, 0.1602, 0.4965, 0.1442, 0.4938, 0.1648, 0.4363, 0.212, 0.3909, 0.1799, 0.4416, 0.1648, 0.4363, 0.1984, 0.3832, 0.255, 0.3465, 0.212, 0.3909, 0.1984, 0.3832, 0.2435, 0.3368, 0.3075, 0.3101, 0.255, 0.3465, 0.2435, 0.3368, 0.2985, 0.2986, 0.3674, 0.283, 0.3075, 0.3101, 0.2985, 0.2986, 0.3612, 0.2703, 0.4324, 0.2664, 0.3674, 0.283, 0.3612, 0.2703, 0.4292, 0.2528, 0.5, 0.2607, 0.4324, 0.2664, 0.4292, 0.2528, 0.5, 0.2469, 0.5676, 0.2664, 0.5, 0.2607, 0.5, 0.2469, 0.5708, 0.2528, 0.6326, 0.283, 0.5676, 0.2664, 0.5708, 0.2528, 0.6388, 0.2703, 0.6925, 0.3101, 0.6326, 0.283, 0.6388, 0.2703, 0.7015, 0.2986, 0.745, 0.3465, 0.6925, 0.3101, 0.7015, 0.2986, 0.7565, 0.3368, 0.788, 0.3909, 0.745, 0.3465, 0.7565, 0.3368, 0.8016, 0.3832, 0.8201, 0.4416, 0.788, 0.3909, 0.8016, 0.3832, 0.8352, 0.4363, 0.8398, 0.4965, 0.8201, 0.4416, 0.8352, 0.4363, 0.8558, 0.4938, 0.8464, 0.5536, 0.8398, 0.4965, 0.8558, 0.4938, 0.8628, 0.5536, 0.8398, 0.6108, 0.8464, 0.5536, 0.8628, 0.5536, 0.8558, 0.6135, 0.8201, 0.6657, 0.8398, 0.6108, 0.8558, 0.6135, 0.8352, 0.671, 0.788, 0.7164, 0.8201, 0.6657, 0.8352, 0.671, 0.8016, 0.7241, 0.745, 0.7608, 0.788, 0.7164, 0.8016, 0.7241, 0.7565, 0.7705, 0.6925, 0.7972, 0.745, 0.7608, 0.7565, 0.7705, 0.7015, 0.8087, 0.6326, 0.8243, 0.6925, 0.7972, 0.7015, 0.8087, 0.6388, 0.837, 0.5676, 0.8409, 0.6326, 0.8243, 0.6388, 0.837, 0.5708, 0.8545, 0.5, 0.8466, 0.5676, 0.8409, 0.5708, 0.8545, 0.5, 0.8604, 0.4365, 0.8234, 0.5, 0.8287, 0.5, 0.8466, 0.4324, 0.8409, 0.3503, 0.8592, 0.4237, 0.878, 0.4334, 0.8369, 0.3693, 0.8205, 0.8156, 0.6642, 0.835, 0.61, 0.7837, 0.6014, 0.7672, 0.6472, 0.7173, 0.8286, 0.7766, 0.7875, 0.7415, 0.7579, 0.6898, 0.7938, 0.5, 0.2229, 0.4237, 0.2293, 0.4334, 0.2704, 0.5, 0.2648, 0.2827, 0.8286, 0.3503, 0.8592, 0.3693, 0.8205, 0.3102, 0.7938, 0.6497, 0.8592, 0.7173, 0.8286, 0.6898, 0.7938, 0.6307, 0.8205, 0.5763, 0.2293, 0.5, 0.2229, 0.5, 0.2648, 0.5666, 0.2704, 0.2234, 0.7875, 0.2827, 0.8286, 0.3102, 0.7938, 0.2585, 0.7579, 0.5763, 0.878, 0.6497, 0.8592, 0.6307, 0.8205, 0.5666, 0.8369, 0.6497, 0.2481, 0.5763, 0.2293, 0.5666, 0.2704, 0.6307, 0.2868, 0.1748, 0.7374, 0.2234, 0.7875, 0.2585, 0.7579, 0.216, 0.7141, 0.5, 0.8844, 0.5763, 0.878, 0.5666, 0.8369, 0.5, 0.8424, 0.7173, 0.2787, 0.6497, 0.2481, 0.6307, 0.2868, 0.6898, 0.3135, 0.1386, 0.6802, 0.1748, 0.7374, 0.216, 0.7141, 0.1844, 0.6642, 0.7766, 0.3198, 0.7173, 0.2787, 0.6898, 0.3135, 0.7415, 0.3494, 0.1164, 0.6182, 0.1386, 0.6802, 0.1844, 0.6642, 0.165, 0.61, 0.8252, 0.3699, 0.7766, 0.3198, 0.7415, 0.3494, 0.784, 0.3932, 0.1088, 0.5536, 0.1164, 0.6182, 0.165, 0.61, 0.1584, 0.5536, 0.8614, 0.4271, 0.8252, 0.3699, 0.784, 0.3932, 0.8156, 0.4431, 0.1164, 0.4891, 0.1088, 0.5536, 0.1584, 0.5536, 0.165, 0.4973, 0.8836, 0.4891, 0.8614, 0.4271, 0.8156, 0.4431, 0.835, 0.4973, 0.1386, 0.4271, 0.1164, 0.4891, 0.165, 0.4973, 0.1844, 0.4431, 0.8912, 0.5536, 0.8836, 0.4891, 0.835, 0.4973, 0.8416, 0.5536, 0.1748, 0.3699, 0.1386, 0.4271, 0.1844, 0.4431, 0.216, 0.3932, 0.8836, 0.6182, 0.8912, 0.5536, 0.8416, 0.5536, 0.835, 0.61, 0.2234, 0.3198, 0.1748, 0.3699, 0.216, 0.3932, 0.2585, 0.3494, 0.8614, 0.6802, 0.8836, 0.6182, 0.835, 0.61, 0.8156, 0.6642, 0.2827, 0.2787, 0.2234, 0.3198, 0.2585, 0.3494, 0.3102, 0.3135, 0.8252, 0.7374, 0.8614, 0.6802, 0.8156, 0.6642, 0.784, 0.7141, 0.3503, 0.2481, 0.2827, 0.2787, 0.3102, 0.3135, 0.3693, 0.2868, 0.4237, 0.878, 0.5, 0.8844, 0.5, 0.8424, 0.4334, 0.8369, 0.7766, 0.7875, 0.8252, 0.7374, 0.784, 0.7141, 0.7415, 0.7579, 0.4237, 0.2293, 0.3503, 0.2481, 0.3693, 0.2868, 0.4334, 0.2704, 0.6607, 0.757, 0.7045, 0.7266, 0.6634, 0.6918, 0.6284, 0.7161, 0.3102, 0.3135, 0.2585, 0.3494, 0.2955, 0.3807, 0.3393, 0.3503, 0.784, 0.7141, 0.8156, 0.6642, 0.7672, 0.6472, 0.7405, 0.6895, 0.3693, 0.2868, 0.3102, 0.3135, 0.3393, 0.3503, 0.3893, 0.3277, 0.4334, 0.8369, 0.5, 0.8424, 0.5, 0.7982, 0.4436, 0.7935, 0.7415, 0.7579, 0.784, 0.7141, 0.7405, 0.6895, 0.7045, 0.7266, 0.4334, 0.2704, 0.3693, 0.2868, 0.3893, 0.3277, 0.4436, 0.3138, 0.3693, 0.8205, 0.4334, 0.8369, 0.4436, 0.7935, 0.3893, 0.7796, 0.6898, 0.7938, 0.7415, 0.7579, 0.7045, 0.7266, 0.6607, 0.757, 0.5, 0.2648, 0.4334, 0.2704, 0.4436, 0.3138, 0.5, 0.3091, 0.3102, 0.7938, 0.3693, 0.8205, 0.3893, 0.7796, 0.3393, 0.757, 0.6307, 0.8205, 0.6898, 0.7938, 0.6607, 0.757, 0.6107, 0.7796, 0.5666, 0.2704, 0.5, 0.2648, 0.5, 0.3091, 0.5564, 0.3138, 0.2585, 0.7579, 0.3102, 0.7938, 0.3393, 0.757, 0.2955, 0.7266, 0.5666, 0.8369, 0.6307, 0.8205, 0.6107, 0.7796, 0.5564, 0.7935, 0.6307, 0.2868, 0.5666, 0.2704, 0.5564, 0.3138, 0.6107, 0.3277, 0.216, 0.7141, 0.2585, 0.7579, 0.2955, 0.7266, 0.2595, 0.6895, 0.5, 0.8424, 0.5666, 0.8369, 0.5564, 0.7935, 0.5, 0.7982, 0.6898, 0.3135, 0.6307, 0.2868, 0.6107, 0.3277, 0.6607, 0.3503, 0.1844, 0.6642, 0.216, 0.7141, 0.2595, 0.6895, 0.2328, 0.6472, 0.7415, 0.3494, 0.6898, 0.3135, 0.6607, 0.3503, 0.7045, 0.3807, 0.165, 0.61, 0.1844, 0.6642, 0.2328, 0.6472, 0.2163, 0.6014, 0.784, 0.3932, 0.7415, 0.3494, 0.7045, 0.3807, 0.7405, 0.4178, 0.1584, 0.5536, 0.165, 0.61, 0.2163, 0.6014, 0.2108, 0.5536, 0.8156, 0.4431, 0.784, 0.3932, 0.7405, 0.4178, 0.7672, 0.4601, 0.165, 0.4973, 0.1584, 0.5536, 0.2108, 0.5536, 0.2163, 0.5059, 0.835, 0.4973, 0.8156, 0.4431, 0.7672, 0.4601, 0.7837, 0.5059, 0.1844, 0.4431, 0.165, 0.4973, 0.2163, 0.5059, 0.2328, 0.4601, 0.8416, 0.5536, 0.835, 0.4973, 0.7837, 0.5059, 0.7892, 0.5536, 0.216, 0.3932, 0.1844, 0.4431, 0.2328, 0.4601, 0.2595, 0.4178, 0.835, 0.61, 0.8416, 0.5536, 0.7892, 0.5536, 0.7837, 0.6014, 0.2585, 0.3494, 0.216, 0.3932, 0.2595, 0.4178, 0.2955, 0.3807, 0.5, 0.749, 0.5451, 0.7452, 0.5334, 0.6958, 0.5, 0.6986, 0.5, 0.3091, 0.4436, 0.3138, 0.4549, 0.3621, 0.5, 0.3583, 0.3393, 0.757, 0.3893, 0.7796, 0.4116, 0.7341, 0.3716, 0.7161, 0.6107, 0.7796, 0.6607, 0.757, 0.6284, 0.7161, 0.5884, 0.7341, 0.5564, 0.3138, 0.5, 0.3091, 0.5, 0.3583, 0.5451, 0.3621, 0.2955, 0.7266, 0.3393, 0.757, 0.3716, 0.7161, 0.3366, 0.6918, 0.5564, 0.7935, 0.6107, 0.7796, 0.5884, 0.7341, 0.5451, 0.7452, 0.6107, 0.3277, 0.5564, 0.3138, 0.5451, 0.3621, 0.5884, 0.3732, 0.2595, 0.6895, 0.2955, 0.7266, 0.3366, 0.6918, 0.3079, 0.6622, 0.5, 0.7982, 0.5564, 0.7935, 0.5451, 0.7452, 0.5, 0.749, 0.6607, 0.3503, 0.6107, 0.3277, 0.5884, 0.3732, 0.6284, 0.3912, 0.2328, 0.6472, 0.2595, 0.6895, 0.3079, 0.6622, 0.2866, 0.6284, 0.7045, 0.3807, 0.6607, 0.3503, 0.6284, 0.3912, 0.6634, 0.4155, 0.2163, 0.6014, 0.2328, 0.6472, 0.2866, 0.6284, 0.2734, 0.5918, 0.7405, 0.4178, 0.7045, 0.3807, 0.6634, 0.4155, 0.6921, 0.4451, 0.2108, 0.5536, 0.2163, 0.6014, 0.2734, 0.5918, 0.269, 0.5536, 0.7672, 0.4601, 0.7405, 0.4178, 0.6921, 0.4451, 0.7134, 0.4789, 0.2163, 0.5059, 0.2108, 0.5536, 0.269, 0.5536, 0.2734, 0.5155, 0.7837, 0.5059, 0.7672, 0.4601, 0.7134, 0.4789, 0.7266, 0.5155, 0.2328, 0.4601, 0.2163, 0.5059, 0.2734, 0.5155, 0.2866, 0.4789, 0.7892, 0.5536, 0.7837, 0.5059, 0.7266, 0.5155, 0.731, 0.5536, 0.2595, 0.4178, 0.2328, 0.4601, 0.2866, 0.4789, 0.3079, 0.4451, 0.7837, 0.6014, 0.7892, 0.5536, 0.731, 0.5536, 0.7266, 0.5918, 0.2955, 0.3807, 0.2595, 0.4178, 0.3079, 0.4451, 0.3366, 0.4155, 0.7672, 0.6472, 0.7837, 0.6014, 0.7266, 0.5918, 0.7134, 0.6284, 0.3393, 0.3503, 0.2955, 0.3807, 0.3366, 0.4155, 0.3716, 0.3912, 0.7405, 0.6895, 0.7672, 0.6472, 0.7134, 0.6284, 0.6921, 0.6622, 0.3893, 0.3277, 0.3393, 0.3503, 0.3716, 0.3912, 0.4116, 0.3732, 0.4436, 0.7935, 0.5, 0.7982, 0.5, 0.749, 0.4549, 0.7452, 0.7045, 0.7266, 0.7405, 0.6895, 0.6921, 0.6622, 0.6634, 0.6918, 0.4436, 0.3138, 0.3893, 0.3277, 0.4116, 0.3732, 0.4549, 0.3621, 0.3893, 0.7796, 0.4436, 0.7935, 0.4549, 0.7452, 0.4116, 0.7341, 0.6584, 0.4982, 0.6425, 0.4731, 0.5852, 0.5055, 0.5946, 0.5205, 0.6284, 0.3912, 0.5884, 0.3732, 0.5656, 0.4197, 0.5952, 0.4331, 0.2866, 0.6284, 0.3079, 0.6622, 0.3575, 0.6342, 0.3416, 0.6091, 0.6634, 0.4155, 0.6284, 0.3912, 0.5952, 0.4331, 0.6212, 0.4512, 0.2734, 0.5918, 0.2866, 0.6284, 0.3416, 0.6091, 0.3319, 0.5819, 0.6921, 0.4451, 0.6634, 0.4155, 0.6212, 0.4512, 0.6425, 0.4731, 0.269, 0.5536, 0.2734, 0.5918, 0.3319, 0.5819, 0.3286, 0.5536, 0.7134, 0.4789, 0.6921, 0.4451, 0.6425, 0.4731, 0.6584, 0.4982, 0.2734, 0.5155, 0.269, 0.5536, 0.3286, 0.5536, 0.3319, 0.5254, 0.7266, 0.5155, 0.7134, 0.4789, 0.6584, 0.4982, 0.6681, 0.5254, 0.2866, 0.4789, 0.2734, 0.5155, 0.3319, 0.5254, 0.3416, 0.4982, 0.731, 0.5536, 0.7266, 0.5155, 0.6681, 0.5254, 0.6714, 0.5536, 0.3079, 0.4451, 0.2866, 0.4789, 0.3416, 0.4982, 0.3575, 0.4731, 0.7266, 0.5918, 0.731, 0.5536, 0.6714, 0.5536, 0.6681, 0.5819, 0.3366, 0.4155, 0.3079, 0.4451, 0.3575, 0.4731, 0.3788, 0.4512, 0.7134, 0.6284, 0.7266, 0.5918, 0.6681, 0.5819, 0.6584, 0.6091, 0.3716, 0.3912, 0.3366, 0.4155, 0.3788, 0.4512, 0.4048, 0.4331, 0.6921, 0.6622, 0.7134, 0.6284, 0.6584, 0.6091, 0.6425, 0.6342, 0.4116, 0.3732, 0.3716, 0.3912, 0.4048, 0.4331, 0.4344, 0.4197, 0.4549, 0.7452, 0.5, 0.749, 0.5, 0.6986, 0.4666, 0.6958, 0.6634, 0.6918, 0.6921, 0.6622, 0.6425, 0.6342, 0.6212, 0.6561, 0.4549, 0.3621, 0.4116, 0.3732, 0.4344, 0.4197, 0.4666, 0.4115, 0.4116, 0.7341, 0.4549, 0.7452, 0.4666, 0.6958, 0.4344, 0.6876, 0.6284, 0.7161, 0.6634, 0.6918, 0.6212, 0.6561, 0.5952, 0.6742, 0.5, 0.3583, 0.4549, 0.3621, 0.4666, 0.4115, 0.5, 0.4087, 0.3716, 0.7161, 0.4116, 0.7341, 0.4344, 0.6876, 0.4048, 0.6742, 0.5884, 0.7341, 0.6284, 0.7161, 0.5952, 0.6742, 0.5656, 0.6876, 0.5451, 0.3621, 0.5, 0.3583, 0.5, 0.4087, 0.5334, 0.4115, 0.3366, 0.6918, 0.3716, 0.7161, 0.4048, 0.6742, 0.3788, 0.6561, 0.5451, 0.7452, 0.5884, 0.7341, 0.5656, 0.6876, 0.5334, 0.6958, 0.5884, 0.3732, 0.5451, 0.3621, 0.5334, 0.4115, 0.5656, 0.4197, 0.3079, 0.6622, 0.3366, 0.6918, 0.3788, 0.6561, 0.3575, 0.6342, 0.6005, 0.5705, 0.6024, 0.5536, 0.5542, 0.5536, 0.5532, 0.5626, 0.3319, 0.5254, 0.3286, 0.5536, 0.3976, 0.5536, 0.3995, 0.5368, 0.6681, 0.5254, 0.6584, 0.4982, 0.5946, 0.5205, 0.6005, 0.5368, 0.3416, 0.4982, 0.3319, 0.5254, 0.3995, 0.5368, 0.4054, 0.5205, 0.6714, 0.5536, 0.6681, 0.5254, 0.6005, 0.5368, 0.6024, 0.5536, 0.3575, 0.4731, 0.3416, 0.4982, 0.4054, 0.5205, 0.4148, 0.5055, 0.6681, 0.5819, 0.6714, 0.5536, 0.6024, 0.5536, 0.6005, 0.5705, 0.3788, 0.4512, 0.3575, 0.4731, 0.4148, 0.5055, 0.4276, 0.4924, 0.6584, 0.6091, 0.6681, 0.5819, 0.6005, 0.5705, 0.5946, 0.5868, 0.4048, 0.4331, 0.3788, 0.4512, 0.4276, 0.4924, 0.4431, 0.4816, 0.6425, 0.6342, 0.6584, 0.6091, 0.5946, 0.5868, 0.5852, 0.6018, 0.4344, 0.4197, 0.4048, 0.4331, 0.4431, 0.4816, 0.4608, 0.4736, 0.4666, 0.6958, 0.5, 0.6986, 0.5, 0.6403, 0.48, 0.6386, 0.6212, 0.6561, 0.6425, 0.6342, 0.5852, 0.6018, 0.5724, 0.6149, 0.4666, 0.4115, 0.4344, 0.4197, 0.4608, 0.4736, 0.48, 0.4687, 0.4344, 0.6876, 0.4666, 0.6958, 0.48, 0.6386, 0.4608, 0.6337, 0.5952, 0.6742, 0.6212, 0.6561, 0.5724, 0.6149, 0.5569, 0.6257, 0.5, 0.4087, 0.4666, 0.4115, 0.48, 0.4687, 0.5, 0.467, 0.4048, 0.6742, 0.4344, 0.6876, 0.4608, 0.6337, 0.4431, 0.6257, 0.5656, 0.6876, 0.5952, 0.6742, 0.5569, 0.6257, 0.5392, 0.6337, 0.5334, 0.4115, 0.5, 0.4087, 0.5, 0.467, 0.52, 0.4687, 0.3788, 0.6561, 0.4048, 0.6742, 0.4431, 0.6257, 0.4276, 0.6149, 0.5334, 0.6958, 0.5656, 0.6876, 0.5392, 0.6337, 0.52, 0.6386, 0.5656, 0.4197, 0.5334, 0.4115, 0.52, 0.4687, 0.5392, 0.4736, 0.3575, 0.6342, 0.3788, 0.6561, 0.4276, 0.6149, 0.4148, 0.6018, 0.5, 0.6986, 0.5334, 0.6958, 0.52, 0.6386, 0.5, 0.6403, 0.5952, 0.4331, 0.5656, 0.4197, 0.5392, 0.4736, 0.5569, 0.4816, 0.3416, 0.6091, 0.3575, 0.6342, 0.4148, 0.6018, 0.4054, 0.5868, 0.6212, 0.4512, 0.5952, 0.4331, 0.5569, 0.4816, 0.5724, 0.4924, 0.3319, 0.5819, 0.3416, 0.6091, 0.4054, 0.5868, 0.3995, 0.5705, 0.6425, 0.4731, 0.6212, 0.4512, 0.5724, 0.4924, 0.5852, 0.5055, 0.3286, 0.5536, 0.3319, 0.5819, 0.3995, 0.5705, 0.3976, 0.5536, 0.4894, 0.5986, 0.5, 0.5995, 0.5, 0.5727, 0.4956, 0.5723, 0.4276, 0.4924, 0.4148, 0.5055, 0.4549, 0.5282, 0.4616, 0.5212, 0.5946, 0.5868, 0.6005, 0.5705, 0.5532, 0.5626, 0.5501, 0.5712, 0.4431, 0.4816, 0.4276, 0.4924, 0.4616, 0.5212, 0.4699, 0.5155, 0.5852, 0.6018, 0.5946, 0.5868, 0.5501, 0.5712, 0.5451, 0.5791, 0.4608, 0.4736, 0.4431, 0.4816, 0.4699, 0.5155, 0.4792, 0.5113, 0.48, 0.6386, 0.5, 0.6403, 0.5, 0.5995, 0.4894, 0.5986, 0.5724, 0.6149, 0.5852, 0.6018, 0.5451, 0.5791, 0.5384, 0.5861, 0.48, 0.4687, 0.4608, 0.4736, 0.4792, 0.5113, 0.4894, 0.5087, 0.4608, 0.6337, 0.48, 0.6386, 0.4894, 0.5986, 0.4792, 0.596, 0.5569, 0.6257, 0.5724, 0.6149, 0.5384, 0.5861, 0.5301, 0.5918, 0.5, 0.467, 0.48, 0.4687, 0.4894, 0.5087, 0.5, 0.5078, 0.4431, 0.6257, 0.4608, 0.6337, 0.4792, 0.596, 0.4699, 0.5918, 0.5392, 0.6337, 0.5569, 0.6257, 0.5301, 0.5918, 0.5208, 0.596, 0.52, 0.4687, 0.5, 0.467, 0.5, 0.5078, 0.5106, 0.5087, 0.4276, 0.6149, 0.4431, 0.6257, 0.4699, 0.5918, 0.4616, 0.5861, 0.52, 0.6386, 0.5392, 0.6337, 0.5208, 0.596, 0.5106, 0.5986, 0.5392, 0.4736, 0.52, 0.4687, 0.5106, 0.5087, 0.5208, 0.5113, 0.4148, 0.6018, 0.4276, 0.6149, 0.4616, 0.5861, 0.4549, 0.5791, 0.5, 0.6403, 0.52, 0.6386, 0.5106, 0.5986, 0.5, 0.5995, 0.5569, 0.4816, 0.5392, 0.4736, 0.5208, 0.5113, 0.5301, 0.5155, 0.4054, 0.5868, 0.4148, 0.6018, 0.4549, 0.5791, 0.4499, 0.5712, 0.5724, 0.4924, 0.5569, 0.4816, 0.5301, 0.5155, 0.5384, 0.5212, 0.3995, 0.5705, 0.4054, 0.5868, 0.4499, 0.5712, 0.4468, 0.5626, 0.5852, 0.5055, 0.5724, 0.4924, 0.5384, 0.5212, 0.5451, 0.5282, 0.3976, 0.5536, 0.3995, 0.5705, 0.4468, 0.5626, 0.4458, 0.5536, 0.5946, 0.5205, 0.5852, 0.5055, 0.5451, 0.5282, 0.5501, 0.5361, 0.3995, 0.5368, 0.3976, 0.5536, 0.4458, 0.5536, 0.4468, 0.5447, 0.6005, 0.5368, 0.5946, 0.5205, 0.5501, 0.5361, 0.5532, 0.5447, 0.4054, 0.5205, 0.3995, 0.5368, 0.4468, 0.5447, 0.4499, 0.5361, 0.6024, 0.5536, 0.6005, 0.5368, 0.5532, 0.5447, 0.5542, 0.5536, 0.4148, 0.5055, 0.4054, 0.5205, 0.4499, 0.5361, 0.4549, 0.5282, 0.4956, 0.5723, 0.5, 0.5727, 0.5044, 0.5723, 0.5086, 0.5712, 0.5125, 0.5695, 0.5159, 0.5671, 0.5187, 0.5642, 0.5208, 0.5609, 0.5221, 0.5574, 0.5225, 0.5536, 0.5221, 0.5499, 0.5208, 0.5464, 0.5187, 0.5431, 0.5159, 0.5402, 0.5125, 0.5378, 0.5086, 0.5361, 0.5044, 0.535, 0.5, 0.5346, 0.4956, 0.535, 0.4914, 0.5361, 0.4875, 0.5378, 0.4841, 0.5402, 0.4813, 0.5431, 0.4792, 0.5464, 0.4779, 0.5499, 0.4775, 0.5536, 0.4779, 0.5574, 0.4792, 0.5609, 0.4813, 0.5642, 0.4841, 0.5671, 0.4875, 0.5695, 0.4914, 0.5712, 0.5384, 0.5861, 0.5451, 0.5791, 0.5187, 0.5642, 0.5159, 0.5671, 0.4894, 0.5087, 0.4792, 0.5113, 0.4914, 0.5361, 0.4956, 0.535, 0.4792, 0.596, 0.4894, 0.5986, 0.4956, 0.5723, 0.4914, 0.5712, 0.5301, 0.5918, 0.5384, 0.5861, 0.5159, 0.5671, 0.5125, 0.5695, 0.5, 0.5078, 0.4894, 0.5087, 0.4956, 0.535, 0.5, 0.5346, 0.4699, 0.5918, 0.4792, 0.596, 0.4914, 0.5712, 0.4875, 0.5695, 0.5208, 0.596, 0.5301, 0.5918, 0.5125, 0.5695, 0.5086, 0.5712, 0.5106, 0.5087, 0.5, 0.5078, 0.5, 0.5346, 0.5044, 0.535, 0.4616, 0.5861, 0.4699, 0.5918, 0.4875, 0.5695, 0.4841, 0.5671, 0.5106, 0.5986, 0.5208, 0.596, 0.5086, 0.5712, 0.5044, 0.5723, 0.5208, 0.5113, 0.5106, 0.5087, 0.5044, 0.535, 0.5086, 0.5361, 0.4549, 0.5791, 0.4616, 0.5861, 0.4841, 0.5671, 0.4813, 0.5642, 0.5, 0.5995, 0.5106, 0.5986, 0.5044, 0.5723, 0.5, 0.5727, 0.5301, 0.5155, 0.5208, 0.5113, 0.5086, 0.5361, 0.5125, 0.5378, 0.4499, 0.5712, 0.4549, 0.5791, 0.4813, 0.5642, 0.4792, 0.5609, 0.5384, 0.5212, 0.5301, 0.5155, 0.5125, 0.5378, 0.5159, 0.5402, 0.4468, 0.5626, 0.4499, 0.5712, 0.4792, 0.5609, 0.4779, 0.5574, 0.5451, 0.5282, 0.5384, 0.5212, 0.5159, 0.5402, 0.5187, 0.5431, 0.4458, 0.5536, 0.4468, 0.5626, 0.4779, 0.5574, 0.4775, 0.5536, 0.5501, 0.5361, 0.5451, 0.5282, 0.5187, 0.5431, 0.5208, 0.5464, 0.4468, 0.5447, 0.4458, 0.5536, 0.4775, 0.5536, 0.4779, 0.5499, 0.5532, 0.5447, 0.5501, 0.5361, 0.5208, 0.5464, 0.5221, 0.5499, 0.4499, 0.5361, 0.4468, 0.5447, 0.4779, 0.5499, 0.4792, 0.5464, 0.5542, 0.5536, 0.5532, 0.5447, 0.5221, 0.5499, 0.5225, 0.5536, 0.4549, 0.5282, 0.4499, 0.5361, 0.4792, 0.5464, 0.4813, 0.5431, 0.5532, 0.5626, 0.5542, 0.5536, 0.5225, 0.5536, 0.5221, 0.5574, 0.4616, 0.5212, 0.4549, 0.5282, 0.4813, 0.5431, 0.4841, 0.5402, 0.5501, 0.5712, 0.5532, 0.5626, 0.5221, 0.5574, 0.5208, 0.5609, 0.4699, 0.5155, 0.4616, 0.5212, 0.4841, 0.5402, 0.4875, 0.5378, 0.5451, 0.5791, 0.5501, 0.5712, 0.5208, 0.5609, 0.5187, 0.5642, 0.4792, 0.5113, 0.4699, 0.5155, 0.4875, 0.5378, 0.4914, 0.5361])
me_circle.materials.append(mat_emblem)
me_circle.materials.append(mat_metal)
me_circle.use_remesh_preserve_volume = False
me_circle.use_remesh_preserve_attributes = False
me_circle.use_mirror_vertex_groups = False
me_circle.update()

# ---- objects
ob_area = bpy.data.objects.new('Area', light_area)
ob_hemi_002 = bpy.data.objects.new('Hemi.002', light_hemi_002)
ob_hemi_001 = bpy.data.objects.new('Hemi.001', light_hemi_001)
ob_camera = bpy.data.objects.new('Camera', cam_camera_001)
ob_hemi = bpy.data.objects.new('Hemi', light_hemi)
ob_circle = bpy.data.objects.new('Circle', me_circle)

# ---- transforms, parenting, visibility, modifiers, constraints
ob_area.location = (0.0, 0.0, 2.144)
ob_area.lineart.crease_threshold = 0.0
ob_hemi_002.location = (2.537e-17, -11.31, 6.315)
ob_hemi_002.rotation_euler = (0.9813, 1.846e-16, 9.859e-17)
ob_hemi_002.lineart.crease_threshold = 0.0
ob_hemi_001.location = (-1.522e-16, 9.941, 5.515)
ob_hemi_001.rotation_euler = (-0.8222, -1.627e-16, 7.093e-17)
ob_hemi_001.lineart.crease_threshold = 0.0
ob_camera.location = (0.0, 0.0, 3.996)
ob_camera.lineart.crease_threshold = 0.0
ob_hemi.location = (0.0, 0.0, 6.201)
ob_hemi.lineart.crease_threshold = 0.0
ob_circle.location = (0.0, 0.0, 0.0)
ob_circle.lineart.crease_threshold = 0.0
_m = ob_circle.modifiers.new('Multires', 'MULTIRES')
_m.uv_smooth = 'PRESERVE_CORNERS'
_m.quality = 3
_m.sculpt_levels = 2
_m.render_levels = 2
_m.show_only_control_edges = False
_m = ob_circle.modifiers.new('Auto Smooth', 'NODES')
_m.node_group = ng_auto_smooth
_gi = [s.identifier for s in ng_auto_smooth.interface.items_tree if s.item_type == 'SOCKET' and s.in_out == 'INPUT']
_m[_gi[1]] = 0.7784  # Angle

# ---- collection membership
col_collection_1.objects.link(ob_area)
col_collection_1.objects.link(ob_hemi_002)
col_collection_1.objects.link(ob_hemi_001)
col_collection_1.objects.link(ob_camera)
col_collection_1.objects.link(ob_hemi)
col_collection_1.objects.link(ob_circle)

# ---- scene / render settings (as saved in the file)
scene.camera = ob_camera
scene.frame_start = 1; scene.frame_end = 250; scene.frame_set(1)
scene.render.engine = 'CYCLES'
scene.render.resolution_x = 512
scene.render.resolution_y = 512
scene.render.resolution_percentage = 50
scene.render.dither_intensity = 0.0
scene.render.film_transparent = True
scene.cycles.use_denoising = False
scene.cycles.sampling_pattern = 'TABULATED_SOBOL'
scene.cycles.use_adaptive_sampling = False
scene.cycles.use_light_tree = False
scene.cycles.blur_glossy = 0.0
scene.cycles.sample_clamp_indirect = 0.0
scene.view_settings.view_transform = 'Standard'
bpy.context.view_layer.update()
